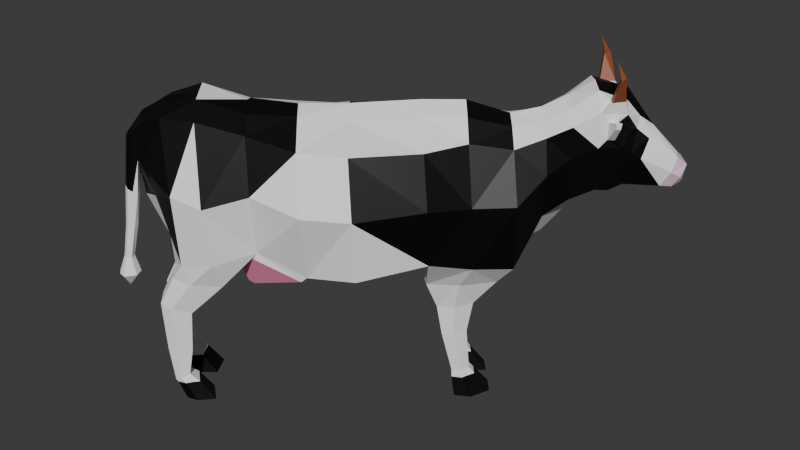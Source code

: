 # Source: vache.blend  (saved by Blender 4.2.66; exported with 4.5.12 LTS)
import bpy
from mathutils import Matrix  # noqa: F401  (used for matrix-valued properties, if any)

bpy.ops.wm.read_factory_settings(use_empty=True)
scene = bpy.context.scene
scene.name = 'Scene'

# ---- collections
col_collection = bpy.data.collections.new('Collection'); scene.collection.children.link(col_collection)
col_low_poly_cow = bpy.data.collections.new('Low poly COW'); col_collection.children.link(col_low_poly_cow)

# ---- materials (node trees are filled in below, after node groups)
mat_cow = bpy.data.materials.new('cow')
mat_cow_2 = bpy.data.materials.new('cow 2')
mat_cow_3 = bpy.data.materials.new('cow 3')
mat_horn = bpy.data.materials.new('horn')
mat_foot = bpy.data.materials.new('foot')
mat_breast = bpy.data.materials.new('breast')

# ---- material node trees
mat_cow.use_nodes = True; mat_cow.node_tree.nodes.clear()
_N = mat_cow.node_tree.nodes; _L = mat_cow.node_tree.links
n0 = _N.new('ShaderNodeBsdfPrincipled'); n0.name = 'Principled BSDF'; n0.location = (10, 300)
n0.distribution = 'GGX'
n0.subsurface_method = 'RANDOM_WALK_SKIN'
n0.inputs[2].default_value = 1.0
n0.inputs[3].default_value = 1.45
n0.inputs[27].default_value = (0.0, 0.0, 0.0, 1.0)
n0.inputs[28].default_value = 1.0
n1 = _N.new('ShaderNodeOutputMaterial'); n1.name = 'Material Output'; n1.location = (300, 300)
n2 = _N.new('ShaderNodeMapping'); n2.name = 'Mapping'; n2.location = (-1077, 320)
n2.width = 240
n3 = _N.new('ShaderNodeTexCoord'); n3.name = 'Texture Coordinate'; n3.location = (-1287, 303)
n4 = _N.new('ShaderNodeValToRGB'); n4.name = 'ColorRamp'; n4.location = (-343, 324)
while len(n4.color_ramp.elements) > 1: n4.color_ramp.elements.remove(n4.color_ramp.elements[-1])
n4.color_ramp.elements[0].position = 0.5818; n4.color_ramp.elements[0].color = (1.0, 1.0, 1.0, 1.0)
_e = n4.color_ramp.elements.new(0.7418); _e.color = (0.0, 0.0, 0.0, 1.0)
_L.new(n0.outputs[0], n1.inputs[0])
_L.new(n4.outputs[0], n0.inputs[0])
_L.new(n3.outputs[2], n2.inputs[0])
_L.new(n2.outputs[0], n4.inputs[0])
n1.is_active_output = True
mat_cow_2.use_nodes = True; mat_cow_2.node_tree.nodes.clear()
_N = mat_cow_2.node_tree.nodes; _L = mat_cow_2.node_tree.links
n0 = _N.new('ShaderNodeBsdfPrincipled'); n0.name = 'Principled BSDF'; n0.location = (10, 300)
n0.distribution = 'GGX'
n0.subsurface_method = 'RANDOM_WALK_SKIN'
n0.inputs[0].default_value = (0.0, 0.0, 0.0, 1.0)
n0.inputs[3].default_value = 1.45
n0.inputs[27].default_value = (0.0, 0.0, 0.0, 1.0)
n0.inputs[28].default_value = 1.0
n1 = _N.new('ShaderNodeOutputMaterial'); n1.name = 'Material Output'; n1.location = (300, 300)
_L.new(n0.outputs[0], n1.inputs[0])
n1.is_active_output = True
mat_cow_3.use_nodes = True; mat_cow_3.node_tree.nodes.clear()
_N = mat_cow_3.node_tree.nodes; _L = mat_cow_3.node_tree.links
n0 = _N.new('ShaderNodeBsdfPrincipled'); n0.name = 'Principled BSDF'; n0.location = (10, 300)
n0.distribution = 'GGX'
n0.subsurface_method = 'RANDOM_WALK_SKIN'
n0.inputs[0].default_value = (0.8, 0.5338, 0.7195, 1.0)
n0.inputs[3].default_value = 1.45
n0.inputs[27].default_value = (0.0, 0.0, 0.0, 1.0)
n0.inputs[28].default_value = 1.0
n1 = _N.new('ShaderNodeOutputMaterial'); n1.name = 'Material Output'; n1.location = (300, 300)
_L.new(n0.outputs[0], n1.inputs[0])
n1.is_active_output = True
mat_horn.use_nodes = True; mat_horn.node_tree.nodes.clear()
_N = mat_horn.node_tree.nodes; _L = mat_horn.node_tree.links
n0 = _N.new('ShaderNodeBsdfPrincipled'); n0.name = 'Principled BSDF'; n0.location = (10, 300)
n0.distribution = 'GGX'
n0.subsurface_method = 'RANDOM_WALK_SKIN'
n0.inputs[0].default_value = (0.305, 0.07828, 0.02676, 1.0)
n0.inputs[3].default_value = 1.45
n0.inputs[27].default_value = (0.0, 0.0, 0.0, 1.0)
n0.inputs[28].default_value = 1.0
n1 = _N.new('ShaderNodeOutputMaterial'); n1.name = 'Material Output'; n1.location = (300, 300)
_L.new(n0.outputs[0], n1.inputs[0])
n1.is_active_output = True
mat_foot.use_nodes = True; mat_foot.node_tree.nodes.clear()
_N = mat_foot.node_tree.nodes; _L = mat_foot.node_tree.links
n0 = _N.new('ShaderNodeBsdfPrincipled'); n0.name = 'Principled BSDF'; n0.location = (10, 300)
n0.distribution = 'GGX'
n0.subsurface_method = 'RANDOM_WALK_SKIN'
n0.inputs[0].default_value = (0.0, 0.0, 0.0, 1.0)
n0.inputs[3].default_value = 1.45
n0.inputs[27].default_value = (0.0, 0.0, 0.0, 1.0)
n0.inputs[28].default_value = 1.0
n1 = _N.new('ShaderNodeOutputMaterial'); n1.name = 'Material Output'; n1.location = (300, 300)
_L.new(n0.outputs[0], n1.inputs[0])
n1.is_active_output = True
mat_breast.use_nodes = True; mat_breast.node_tree.nodes.clear()
_N = mat_breast.node_tree.nodes; _L = mat_breast.node_tree.links
n0 = _N.new('ShaderNodeBsdfPrincipled'); n0.name = 'Principled BSDF'; n0.location = (10, 300)
n0.distribution = 'GGX'
n0.subsurface_method = 'RANDOM_WALK_SKIN'
n0.inputs[0].default_value = (1.0, 0.3114, 0.4991, 1.0)
n0.inputs[3].default_value = 1.45
n0.inputs[27].default_value = (0.0, 0.0, 0.0, 1.0)
n0.inputs[28].default_value = 1.0
n1 = _N.new('ShaderNodeOutputMaterial'); n1.name = 'Material Output'; n1.location = (300, 300)
_L.new(n0.outputs[0], n1.inputs[0])
n1.is_active_output = True

# ---- world
world_world = bpy.data.worlds.new('World'); scene.world = world_world
world_world.use_nodes = True; world_world.node_tree.nodes.clear()
_N = world_world.node_tree.nodes; _L = world_world.node_tree.links
n0 = _N.new('ShaderNodeOutputWorld'); n0.name = 'World Output'; n0.location = (300, 300)
n1 = _N.new('ShaderNodeBackground'); n1.name = 'Background'; n1.location = (10, 300)
n1.inputs[0].default_value = (0.05088, 0.05088, 0.05088, 1.0)
_L.new(n1.outputs[0], n0.inputs[0])
n0.is_active_output = True
world_world.color = (0.05088, 0.05088, 0.05088)
world_world.sun_shadow_jitter_overblur = 0.0

# ---- meshes
me_circle = bpy.data.meshes.new('Circle')
me_circle.from_pydata([(0.3017, 0.3005, 0.2778), (0.3113, 0.3007, 0.2914), (0.3002, 0.291, 0.2641), (0.2603, 0.2735, 0.304), (0.2733, 0.2731, 0.325), (0.251, 0.2584, 0.2716), (0.2285, 0.2592, 0.3311), (0.2323, 0.2588, 0.3508), (0.232, 0.2527, 0.2676), (0.2222, 0.2534, 0.3315), (0.221, 0.2543, 0.3525), (0.2208, 0.2434, 0.2686), (0.1604, 0.2233, 0.297), (0.1687, 0.2125, 0.3359), (0.1773, 0.2065, 0.237), (0.1201, 0.2182, 0.2706), (0.1389, 0.1933, 0.325), (0.139, 0.1765, 0.1537), (0.0845, 0.1849, 0.2689), (0.1011, 0.1615, 0.3329), (0.09534, 0.1597, 0.1583), (0.03236, 0.1693, 0.2761), (0.0516, 0.1432, 0.3301), (0.06814, 0.1323, 0.1598), (-0.03118, 0.1201, 0.2667), (-0.01974, 0.1026, 0.3333), (-0.0181, 0.1098, 0.1854), (-0.07166, 0.08298, 0.2717), (-0.05182, 0.05601, 0.3338), (-0.04626, 0.05843, 0.1809), (-0.09125, 0.02175, 0.2822), (-0.08077, 0.00588, 0.3457), (-0.1069, -0.02097, 0.1593), (-0.1342, -0.008209, 0.2703), (-0.1208, -0.02799, 0.3624), (-0.1365, -0.04074, 0.1655), (-0.1529, -0.0375, 0.2823), (-0.1413, -0.0634, 0.3618), (-0.146, -0.06149, 0.1692), (-0.1602, -0.078, 0.3082), (-0.1498, -0.09149, 0.351), (-0.1497, -0.07297, 0.2708), (-0.1523, -0.1092, 0.3145), (-0.1534, -0.1109, 0.3198), (-0.1479, -0.1072, 0.3017), (-0.1542, -0.1157, 0.2618), (-0.1557, -0.1172, 0.2627), (-0.1499, -0.1129, 0.2597), (-0.1583, -0.1209, 0.2171), (-0.1594, -0.122, 0.2171), (-0.1553, -0.1187, 0.2171), (-0.1644, -0.1251, 0.1766), (-0.1652, -0.1262, 0.1766), (-0.1616, -0.1236, 0.1766), (-0.1711, -0.1226, 0.1553), (-0.1736, -0.1265, 0.1553), (-0.1609, -0.1178, 0.1553), (-0.1617, -0.1335, 0.1371), (0.3206, 0.29, 0.2914), (0.2911, 0.264, 0.3344), (0.2667, 0.2426, 0.3791), (0.2389, 0.2182, 0.3876), (0.1959, 0.1805, 0.3569), (0.1701, 0.1578, 0.3498), (0.133, 0.1252, 0.3659), (0.09596, 0.0927, 0.3666), (0.03552, 0.03963, 0.3628), (-0.005672, 0.003451, 0.3633), (-0.04687, -0.03273, 0.3684), (-0.08625, -0.0673, 0.3787), (-0.1121, -0.08997, 0.3741), (-0.1341, -0.1094, 0.3578), (-0.1501, -0.1234, 0.3291), (-0.1556, -0.1282, 0.2668), (-0.1593, -0.1314, 0.2171), (-0.164, -0.1356, 0.1766), (-0.1697, -0.1406, 0.1553), (0.3096, 0.2803, 0.2641), (0.2657, 0.2417, 0.2716), (0.2521, 0.2298, 0.2676), (0.2411, 0.2202, 0.2572), (0.2019, 0.1857, 0.2038), (0.1736, 0.1609, 0.1819), (0.1001, 0.09635, 0.1651), (0.04004, 0.0436, 0.1566), (-0.00133, 0.007264, 0.1559), (-0.07482, -0.05726, 0.2087), (-0.1221, -0.09878, 0.203), (-0.1386, -0.1132, 0.2561), (-0.1409, -0.1153, 0.3017), (-0.1438, -0.1178, 0.2608), (-0.1486, -0.1221, 0.2171), (-0.1551, -0.1278, 0.1766), (-0.1509, -0.1241, 0.1553), (0.2818, 0.2693, 0.3307), (0.2543, 0.2534, 0.369), (0.2232, 0.2366, 0.3839), (0.1823, 0.1965, 0.3464), (0.1545, 0.1756, 0.3422), (0.117, 0.1434, 0.3542), (0.08088, 0.1099, 0.3549), (0.01924, 0.05817, 0.351), (-0.02136, 0.02132, 0.3571), (-0.06382, -0.01342, 0.3608), (-0.1035, -0.04764, 0.3787), (-0.1271, -0.07287, 0.3692), (-0.1391, -0.1038, 0.3536), (-0.1534, -0.1177, 0.3261), (-0.1574, -0.1211, 0.2645), (-0.1608, -0.1251, 0.2171), (-0.166, -0.1294, 0.1766), (-0.173, -0.1344, 0.1553), (0.1993, 0.2245, 0.2569), (0.1926, 0.2299, 0.3102), (0.1914, 0.2301, 0.3477), (0.2175, 0.1994, 0.3708), (0.2216, 0.203, 0.2341), (0.2028, 0.2166, 0.3621), (0.09108, 0.1818, 0.1902), (0.1368, 0.2027, 0.1819), (0.0438, 0.1605, 0.204), (0.1327, 0.1444, 0.124), (0.1534, 0.1587, 0.1503), (0.0862, 0.1089, 0.1554), (0.09873, 0.1174, 0.124), (0.09699, 0.1497, 0.124), (0.1213, 0.1571, 0.124), (0.08427, 0.1341, 0.124), (0.1271, 0.1406, 0.08607), (0.1031, 0.1222, 0.08607), (0.098, 0.1492, 0.08607), (0.1166, 0.1525, 0.08607), (0.08965, 0.1377, 0.08607), (0.1281, 0.1456, 0.03292), (0.1111, 0.1327, 0.03292), (0.1064, 0.153, 0.03292), (0.1199, 0.1548, 0.03292), (0.1006, 0.1447, 0.03292), (0.1529, 0.1566, -0.0005853), (0.1179, 0.1295, -0.0005853), (0.1115, 0.1677, -0.0005853), (0.1382, 0.1731, -0.0005853), (0.09918, 0.1511, -0.0005853), (0.1241, 0.1289, 0.1529), (0.1369, 0.1286, 0.1735), (0.1192, 0.1269, 0.124), (0.1184, 0.1276, 0.08607), (0.1231, 0.1352, 0.03292), (0.1354, 0.143, -0.0005853), (-0.07762, 0.01016, 0.2049), (-0.123, -0.01478, 0.1943), (-0.1425, -0.04603, 0.1907), (-0.1169, -0.07687, 0.1233), (-0.0878, -0.05622, 0.1609), (-0.1247, -0.08904, 0.1695), (-0.14, -0.09738, 0.1339), (-0.1324, -0.05071, 0.1213), (-0.1512, -0.06284, 0.129), (-0.1567, -0.07623, 0.1335), (-0.1226, -0.07484, 0.06909), (-0.1413, -0.09141, 0.06909), (-0.1331, -0.05604, 0.06909), (-0.148, -0.0661, 0.06909), (-0.153, -0.07643, 0.06909), (-0.1271, -0.07636, 0.03231), (-0.1387, -0.0867, 0.02489), (-0.1369, -0.06094, 0.03365), (-0.1465, -0.0668, 0.02835), (-0.1489, -0.07402, 0.02522), (-0.103, -0.06359, -0.0003016), (-0.126, -0.084, 0.0004301), (-0.1177, -0.03849, -0.0004338), (-0.1362, -0.05067, 8.926e-05), (-0.1419, -0.0638, 0.0003976), (0.2419, 0.2641, 0.3589), (0.2355, 0.2635, 0.321), (0.2126, 0.2492, 0.3636), (0.214, 0.2489, 0.3224), (0.2222, 0.2714, 0.356), (0.2198, 0.2717, 0.3493), (0.215, 0.2686, 0.3566), (0.2158, 0.268, 0.3495), (0.2419, 0.2588, 0.3752), (0.2359, 0.2641, 0.3752), (0.2267, 0.2506, 0.3752), (0.2215, 0.2568, 0.3752), (0.2299, 0.2642, 0.4056), (0.2249, 0.2693, 0.4054), (0.2229, 0.2628, 0.4031), (0.2182, 0.2683, 0.4031), (0.2183, 0.2612, 0.4234), (0.3085, 0.2957, 0.2684), (0.311, 0.2965, 0.2707), (0.3077, 0.293, 0.2664), (0.3186, 0.2882, 0.2713), (0.315, 0.2851, 0.267), (0.312, 0.2954, 0.2708), (0.3039, 0.2942, 0.2716), (0.3064, 0.2949, 0.2738), (0.303, 0.2915, 0.2695), (0.3153, 0.2853, 0.2744), (0.3117, 0.2821, 0.2701), (0.3074, 0.2939, 0.2739), (0.2415, 0.2556, 0.2696), (0.2479, 0.2685, 0.3125), (0.2623, 0.2635, 0.3368), (0.2789, 0.2533, 0.3567), (0.2589, 0.2358, 0.2696), (0.2688, 0.2607, 0.3498), (0.294, 0.2929, 0.2835), (0.3019, 0.2939, 0.2997), (0.2881, 0.283, 0.2659), (0.3134, 0.2836, 0.302), (0.2988, 0.2708, 0.2659), (0.1157, 0.1573, 0.02393), (0.09981, 0.1457, 0.02393), (0.1073, 0.156, 0.02393), (0.1034, 0.1508, 0.02393), (0.1062, 0.1383, 0.02393), (0.1196, 0.1327, 0.02393), (0.1123, 0.1313, 0.02393), (0.1256, 0.1374, 0.02393), (0.1347, 0.1483, 0.02393), (0.1287, 0.1436, 0.02393), (0.1248, 0.1595, 0.02393), (0.1296, 0.154, 0.02393), (-0.1296, -0.05237, 0.02393), (-0.1449, -0.06577, 0.02279), (-0.1366, -0.05699, 0.02393), (-0.1433, -0.06175, 0.02279), (-0.1179, -0.07149, 0.02364), (-0.1237, -0.06198, 0.02393), (-0.134, -0.08571, 0.02205), (-0.1266, -0.07965, 0.02364), (-0.1396, -0.08023, 0.02205), (-0.1474, -0.07192, 0.02212), (-0.06869, -0.02323, 0.153), (-0.06583, -0.01669, 0.1502), (-0.04429, -0.03046, 0.1418), (-0.0582, -0.04267, 0.1518), (-0.07949, 0.00748, 0.1959), (-0.006349, 0.002857, 0.151), (-0.04863, 0.051, 0.1735), (-0.07519, -0.05759, 0.2004), (0.3286, 0.2698, 0.2778), (0.33, 0.2793, 0.2914), (0.319, 0.2696, 0.2641), (0.2965, 0.2323, 0.304), (0.2978, 0.2452, 0.325), (0.2804, 0.2251, 0.2716), (0.2782, 0.2026, 0.3311), (0.2783, 0.2064, 0.3508), (0.2722, 0.2069, 0.2676), (0.2716, 0.1971, 0.3315), (0.2724, 0.1958, 0.3525), (0.2615, 0.197, 0.2686), (0.2338, 0.1397, 0.297), (0.2242, 0.1493, 0.3359), (0.2193, 0.1586, 0.237), (0.2235, 0.1004, 0.2706), (0.2013, 0.1222, 0.325), (0.1847, 0.1246, 0.1537), (0.1859, 0.06942, 0.2689), (0.1649, 0.08889, 0.3329), (0.1624, 0.08342, 0.1583), (0.1637, 0.01973, 0.2761), (0.1403, 0.04218, 0.3301), (0.1317, 0.05998, 0.1598), (0.1067, -0.03692, 0.2667), (0.09078, -0.02331, 0.3333), (0.09819, -0.02262, 0.1854), (0.06466, -0.07226, 0.2717), (0.04048, -0.04911, 0.3338), (0.0436, -0.0439, 0.1809), (0.001408, -0.08377, 0.2822), (-0.01297, -0.07133, 0.3457), (-0.04296, -0.09373, 0.1593), (-0.03385, -0.1225, 0.2703), (-0.05172, -0.1066, 0.3624), (-0.06641, -0.1206, 0.1655), (-0.06531, -0.1373, 0.2823), (-0.0895, -0.1224, 0.3618), (-0.08821, -0.1273, 0.1692), (-0.1064, -0.1392, 0.3082), (-0.1185, -0.1272, 0.351), (-0.1001, -0.1295, 0.2708), (-0.1364, -0.1274, 0.3145), (-0.1382, -0.1282, 0.3198), (-0.1338, -0.1233, 0.3017), (-0.143, -0.1285, 0.2618), (-0.1447, -0.1298, 0.2627), (-0.1397, -0.1245, 0.2597), (-0.1487, -0.1319, 0.2171), (-0.15, -0.1328, 0.2171), (-0.1462, -0.1292, 0.2171), (-0.1537, -0.1374, 0.1766), (-0.1549, -0.138, 0.1766), (-0.1518, -0.1347, 0.1766), (-0.152, -0.1443, 0.1553), (-0.1563, -0.1463, 0.1553), (-0.1459, -0.1348, 0.1553), (0.2951, 0.2541, 0.3307), (0.2757, 0.2289, 0.369), (0.2551, 0.2003, 0.3839), (0.2101, 0.1649, 0.3464), (0.1857, 0.14, 0.3422), (0.1489, 0.107, 0.3542), (0.111, 0.07553, 0.3549), (0.0518, 0.02109, 0.351), (0.01002, -0.01442, 0.3571), (-0.02992, -0.05203, 0.3608), (-0.06898, -0.08696, 0.3787), (-0.09704, -0.1071, 0.3692), (-0.1292, -0.115, 0.3536), (-0.1449, -0.1273, 0.3261), (-0.1488, -0.1309, 0.2645), (-0.1532, -0.1337, 0.2171), (-0.1581, -0.1383, 0.1766), (-0.164, -0.1446, 0.1553), (0.24, 0.1781, 0.2569), (0.2445, 0.1708, 0.3102), (0.2445, 0.1696, 0.3477), (0.2327, 0.1826, 0.3621), (0.1837, 0.07634, 0.1902), (0.2103, 0.119, 0.1819), (0.1564, 0.03222, 0.204), (0.152, 0.1224, 0.124), (0.1689, 0.1411, 0.1503), (0.1107, 0.08093, 0.1554), (0.1208, 0.09225, 0.124), (0.1526, 0.08634, 0.124), (0.1631, 0.1095, 0.124), (0.1355, 0.07576, 0.124), (0.1475, 0.1174, 0.08607), (0.1261, 0.09597, 0.08607), (0.1522, 0.08742, 0.08607), (0.1579, 0.1054, 0.08607), (0.1397, 0.08063, 0.08607), (0.1526, 0.1177, 0.03292), (0.1376, 0.1025, 0.03292), (0.1571, 0.09521, 0.03292), (0.1607, 0.1084, 0.03292), (0.1482, 0.09059, 0.03292), (0.1667, 0.1409, -0.0005853), (0.1353, 0.1097, -0.0005853), (0.1723, 0.09844, -0.0005853), (0.1811, 0.1242, -0.0005853), (0.1542, 0.08834, -0.0005853), (0.1355, 0.1159, 0.1529), (0.1329, 0.1113, 0.124), (0.1335, 0.1105, 0.08607), (0.1416, 0.1141, 0.03292), (0.151, 0.1253, -0.0005853), (-0.008317, -0.06876, 0.2049), (-0.03891, -0.1105, 0.1943), (-0.07242, -0.1258, 0.1907), (-0.09969, -0.09646, 0.1233), (-0.07546, -0.07028, 0.1609), (-0.1128, -0.1027, 0.1695), (-0.123, -0.1167, 0.1339), (-0.07576, -0.1153, 0.1213), (-0.09021, -0.1322, 0.129), (-0.1042, -0.136, 0.1335), (-0.09842, -0.1024, 0.06909), (-0.1173, -0.1188, 0.06909), (-0.08113, -0.1152, 0.06909), (-0.09304, -0.1287, 0.06909), (-0.1039, -0.1323, 0.06909), (-0.1005, -0.1066, 0.03231), (-0.1123, -0.1168, 0.02489), (-0.08649, -0.1183, 0.03365), (-0.09354, -0.1271, 0.02835), (-0.101, -0.1285, 0.02522), (-0.08474, -0.08444, -0.0003016), (-0.1079, -0.1046, 0.0004301), (-0.06174, -0.1022, -0.0004338), (-0.07622, -0.119, 8.926e-05), (-0.08997, -0.123, 0.0003976), (0.2848, 0.2153, 0.3589), (0.2833, 0.209, 0.321), (0.2662, 0.1881, 0.3636), (0.2661, 0.1895, 0.3224), (0.2895, 0.1948, 0.356), (0.2895, 0.1924, 0.3493), (0.2858, 0.1881, 0.3566), (0.2853, 0.1889, 0.3495), (0.2795, 0.216, 0.3752), (0.284, 0.2093, 0.3752), (0.2694, 0.202, 0.3752), (0.2749, 0.196, 0.3752), (0.2834, 0.2033, 0.4056), (0.2878, 0.1977, 0.4054), (0.281, 0.1966, 0.4031), (0.2858, 0.1912, 0.4031), (0.2788, 0.1922, 0.4234), (0.3247, 0.2772, 0.2684), (0.3258, 0.2796, 0.2707), (0.322, 0.2767, 0.2664), (0.3249, 0.2808, 0.2708), (0.3226, 0.2728, 0.2716), (0.3237, 0.2752, 0.2738), (0.3198, 0.2723, 0.2695), (0.3228, 0.2764, 0.2739), (0.2763, 0.216, 0.2696), (0.2899, 0.2206, 0.3125), (0.2868, 0.2356, 0.3368), (0.2849, 0.2424, 0.3498), (0.3201, 0.2632, 0.2835), (0.3221, 0.2709, 0.2997), (0.3095, 0.2587, 0.2659), (0.1626, 0.1039, 0.02393), (0.149, 0.08966, 0.02393), (0.1602, 0.09574, 0.02393), (0.1545, 0.09253, 0.02393), (0.1425, 0.09699, 0.02393), (0.1387, 0.1109, 0.02393), (0.1364, 0.1039, 0.02393), (0.1441, 0.1163, 0.02393), (0.1561, 0.1239, 0.02393), (0.1507, 0.1185, 0.02393), (0.1659, 0.1126, 0.02393), (0.1611, 0.1181, 0.02393), (-0.07704, -0.1122, 0.02393), (-0.09231, -0.1257, 0.02279), (-0.08253, -0.1186, 0.02393), (-0.08812, -0.1246, 0.02279), (-0.0945, -0.09817, 0.02364), (-0.0858, -0.1051, 0.02393), (-0.1107, -0.1123, 0.02205), (-0.1037, -0.1057, 0.02364), (-0.106, -0.1185, 0.02205), (-0.09873, -0.1274, 0.02212), (-0.04028, -0.05559, 0.153), (-0.03342, -0.0536, 0.1502), (-0.01122, -0.07027, 0.1959), (0.03593, -0.04529, 0.1735)], [], [(210, 3, 4), (211, 3, 209), (94, 59, 210, 4), (204, 8, 175), (208, 174, 95), (205, 175, 174), (10, 178, 180), (8, 177, 175), (174, 185, 183), (112, 12, 113), (114, 97, 117), (113, 13, 114), (12, 16, 13), (14, 15, 12), (13, 98, 97), (98, 19, 99), (16, 18, 19), (15, 118, 18), (18, 22, 19), (18, 120, 21), (19, 100, 99), (22, 101, 100), (21, 25, 22), (120, 24, 21), (25, 27, 28), (24, 29, 27), (101, 28, 102), (28, 30, 31), (27, 149, 30), (102, 31, 103), (149, 33, 30), (103, 34, 104), (31, 33, 34), (34, 36, 37), (33, 151, 36), (104, 37, 105), (36, 41, 39), (105, 40, 106), (37, 39, 40), (39, 43, 40), (39, 44, 42), (40, 107, 106), (44, 45, 42), (43, 108, 107), (42, 46, 43), (45, 50, 48), (108, 49, 109), (46, 48, 49), (49, 51, 52), (48, 53, 51), (109, 52, 110), (51, 56, 54), (110, 55, 111), (52, 54, 55), (55, 54, 57), (54, 56, 57), (111, 55, 57), (56, 93, 57), (53, 93, 56), (50, 92, 53), (47, 91, 50), (89, 47, 44), (88, 44, 41), (87, 41, 151), (243, 240, 236, 239), (26, 85, 29), (83, 26, 120), (14, 82, 119), (116, 14, 112), (79, 11, 8), (203, 79, 8), (211, 78, 5), (76, 111, 57), (75, 111, 76), (74, 110, 75), (73, 109, 74), (107, 73, 72), (106, 72, 71), (70, 106, 71), (69, 105, 70), (68, 104, 69), (67, 103, 68), (66, 102, 67), (100, 66, 65), (64, 100, 65), (63, 99, 64), (97, 63, 62), (117, 62, 115), (60, 96, 61), (206, 95, 60), (210, 59, 212), (96, 115, 61), (80, 112, 11), (177, 114, 176), (176, 117, 96), (11, 113, 177), (20, 127, 23), (17, 118, 119), (23, 118, 20), (17, 82, 122), (23, 83, 120), (122, 144, 143), (125, 132, 127), (143, 124, 145), (122, 126, 17), (20, 126, 125), (123, 127, 124), (131, 133, 136), (145, 129, 146), (126, 128, 131), (125, 131, 130), (124, 132, 129), (134, 218, 220), (131, 135, 130), (132, 134, 129), (130, 137, 132), (146, 134, 147), (148, 142, 140), (135, 217, 215, 137), (147, 219, 221), (133, 225, 224, 136), (136, 214, 216, 135), (133, 223, 222), (128, 147, 133), (145, 128, 121), (143, 121, 122), (143, 83, 123), (153, 156, 32), (32, 150, 149), (35, 151, 150), (32, 86, 153), (154, 151, 38), (153, 87, 154), (156, 159, 161), (154, 152, 153), (35, 156, 157), (154, 158, 155), (38, 157, 158), (163, 165, 160), (156, 162, 157), (158, 160, 155), (157, 163, 158), (152, 160, 159), (165, 234, 232), (163, 167, 168), (160, 164, 159), (159, 166, 161), (162, 166, 167), (169, 173, 172), (167, 227, 235, 168), (164, 233, 230), (166, 231, 226), (166, 228, 229, 167), (7, 175, 6), (10, 177, 176), (9, 175, 177), (10, 174, 7), (179, 180, 178), (10, 181, 9), (6, 181, 179), (7, 179, 178), (185, 188, 189), (95, 184, 96), (176, 184, 185), (174, 182, 95), (187, 189, 190), (183, 189, 187), (183, 186, 182), (182, 188, 184), (186, 187, 190), (188, 186, 190), (189, 188, 190), (2, 191, 193), (0, 192, 191), (1, 194, 196), (77, 193, 195), (1, 196, 192), (196, 200, 202), (193, 197, 199), (191, 198, 197), (193, 201, 195), (192, 202, 198), (199, 197, 202), (59, 208, 206), (5, 207, 203), (4, 204, 205), (94, 205, 208), (5, 204, 3), (1, 212, 58), (2, 213, 211), (210, 212, 1), (2, 209, 0), (1, 209, 210), (210, 209, 3), (211, 5, 3), (204, 203, 8), (208, 205, 174), (205, 204, 175), (10, 7, 178), (8, 11, 177), (174, 176, 185), (112, 14, 12), (114, 13, 97), (113, 12, 13), (12, 15, 16), (14, 119, 15), (13, 16, 98), (98, 16, 19), (16, 15, 18), (15, 119, 118), (18, 21, 22), (18, 118, 120), (19, 22, 100), (22, 25, 101), (21, 24, 25), (120, 26, 24), (25, 24, 27), (24, 26, 29), (101, 25, 28), (28, 27, 30), (27, 29, 149), (102, 28, 31), (149, 150, 33), (103, 31, 34), (31, 30, 33), (34, 33, 36), (33, 150, 151), (104, 34, 37), (36, 151, 41), (105, 37, 40), (37, 36, 39), (39, 42, 43), (39, 41, 44), (40, 43, 107), (44, 47, 45), (43, 46, 108), (42, 45, 46), (45, 47, 50), (108, 46, 49), (46, 45, 48), (49, 48, 51), (48, 50, 53), (109, 49, 52), (51, 53, 56), (110, 52, 55), (52, 51, 54), (53, 92, 93), (50, 91, 92), (47, 90, 91), (89, 90, 47), (88, 89, 44), (87, 88, 41), (242, 241, 238, 237), (26, 84, 85), (83, 84, 26), (14, 81, 82), (116, 81, 14), (79, 80, 11), (203, 207, 79), (211, 213, 78), (75, 110, 111), (74, 109, 110), (73, 108, 109), (107, 108, 73), (106, 107, 72), (70, 105, 106), (69, 104, 105), (68, 103, 104), (67, 102, 103), (66, 101, 102), (100, 101, 66), (64, 99, 100), (63, 98, 99), (97, 98, 63), (117, 97, 62), (60, 95, 96), (206, 208, 95), (96, 117, 115), (80, 116, 112), (177, 113, 114), (176, 114, 117), (11, 112, 113), (20, 125, 127), (17, 20, 118), (23, 120, 118), (17, 119, 82), (23, 123, 83), (122, 82, 144), (125, 130, 132), (143, 123, 124), (122, 121, 126), (20, 17, 126), (123, 23, 127), (131, 128, 133), (145, 124, 129), (126, 121, 128), (125, 126, 131), (124, 127, 132), (134, 137, 215, 218), (131, 136, 135), (132, 137, 134), (130, 135, 137), (146, 129, 134), (140, 141, 148), (141, 138, 148), (148, 139, 142), (135, 216, 217), (147, 134, 220, 219), (133, 222, 225), (136, 224, 214), (133, 147, 221, 223), (128, 146, 147), (145, 146, 128), (143, 145, 121), (143, 144, 83), (153, 152, 156), (32, 35, 150), (35, 38, 151), (32, 149, 86), (154, 87, 151), (153, 86, 87), (156, 152, 159), (154, 155, 152), (35, 32, 156), (154, 38, 158), (38, 35, 157), (163, 168, 165), (156, 161, 162), (158, 163, 160), (157, 162, 163), (152, 155, 160), (165, 168, 235, 234), (163, 162, 167), (160, 165, 164), (159, 164, 166), (162, 161, 166), (172, 171, 169), (169, 170, 173), (167, 229, 227), (164, 165, 232, 233), (166, 164, 230, 231), (166, 226, 228), (7, 174, 175), (10, 9, 177), (9, 6, 175), (10, 176, 174), (179, 181, 180), (10, 180, 181), (6, 9, 181), (7, 6, 179), (185, 184, 188), (95, 182, 184), (176, 96, 184), (174, 183, 182), (183, 185, 189), (183, 187, 186), (182, 186, 188), (2, 0, 191), (0, 1, 192), (1, 58, 194), (77, 2, 193), (196, 194, 200), (193, 191, 197), (191, 192, 198), (193, 199, 201), (192, 196, 202), (197, 198, 202), (202, 200, 201), (201, 199, 202), (59, 94, 208), (5, 78, 207), (4, 3, 204), (94, 4, 205), (5, 203, 204), (2, 77, 213), (2, 211, 209), (1, 0, 209), (216, 214, 140), (215, 217, 142), (217, 216, 140, 142), (219, 220, 139), (218, 215, 142), (220, 218, 142, 139), (223, 221, 148), (222, 223, 148, 138), (221, 219, 139, 148), (224, 225, 141), (225, 222, 138, 141), (214, 224, 141, 140), (228, 226, 171, 172), (227, 229, 172, 173), (229, 228, 172), (231, 230, 169), (226, 231, 169, 171), (233, 232, 170), (230, 233, 170, 169), (235, 227, 173), (232, 234, 173, 170), (234, 235, 173), (237, 239, 236), (237, 238, 239), (240, 242, 237, 236), (149, 29, 242, 240), (29, 85, 241, 242), (86, 149, 240, 243), (408, 248, 247), (409, 407, 247), (301, 248, 408, 59), (404, 379, 252), (406, 302, 378), (405, 378, 379), (254, 384, 382), (252, 379, 381), (378, 387, 389), (319, 320, 256), (321, 322, 304), (320, 321, 257), (256, 257, 260), (258, 256, 259), (257, 304, 305), (305, 306, 263), (260, 263, 262), (259, 262, 323), (262, 263, 266), (262, 265, 325), (263, 306, 307), (266, 307, 308), (265, 266, 269), (325, 265, 268), (269, 272, 271), (268, 271, 273), (308, 309, 272), (272, 275, 274), (271, 274, 353), (309, 310, 275), (353, 274, 277), (310, 311, 278), (275, 278, 277), (278, 281, 280), (277, 280, 355), (311, 312, 281), (280, 283, 285), (312, 313, 284), (281, 284, 283), (283, 284, 287), (283, 286, 288), (284, 313, 314), (288, 286, 289), (287, 314, 315), (286, 287, 290), (289, 292, 294), (315, 316, 293), (290, 293, 292), (293, 296, 295), (292, 295, 297), (316, 317, 296), (295, 298, 300), (317, 318, 299), (296, 299, 298), (299, 57, 298), (298, 57, 300), (318, 57, 299), (300, 57, 93), (297, 300, 93), (294, 297, 92), (291, 294, 91), (89, 288, 291), (88, 285, 288), (87, 355, 285), (243, 239, 432, 434), (270, 273, 85), (83, 325, 270), (258, 324, 82), (116, 319, 258), (79, 252, 255), (403, 252, 79), (409, 249, 78), (76, 57, 318), (75, 76, 318), (74, 75, 317), (73, 74, 316), (314, 72, 73), (313, 71, 72), (70, 71, 313), (69, 70, 312), (68, 69, 311), (67, 68, 310), (66, 67, 309), (307, 65, 66), (64, 65, 307), (63, 64, 306), (304, 62, 63), (322, 115, 62), (60, 61, 303), (206, 60, 302), (408, 212, 59), (303, 61, 115), (80, 255, 319), (381, 380, 321), (380, 303, 322), (255, 381, 320), (264, 267, 332), (261, 324, 323), (267, 264, 323), (261, 327, 82), (267, 325, 83), (327, 348, 144), (330, 332, 337), (348, 349, 329), (327, 261, 331), (264, 330, 331), (328, 329, 332), (336, 341, 338), (349, 350, 334), (331, 336, 333), (330, 335, 336), (329, 334, 337), (339, 416, 414), (336, 335, 340), (337, 334, 339), (335, 337, 342), (350, 351, 339), (352, 345, 347), (340, 342, 411, 413), (351, 417, 415), (338, 341, 420, 421), (341, 340, 412, 410), (338, 418, 419), (333, 338, 351), (349, 326, 333), (348, 327, 326), (348, 328, 83), (357, 276, 360), (276, 353, 354), (279, 354, 355), (276, 357, 86), (358, 282, 355), (357, 358, 87), (360, 365, 363), (358, 357, 356), (279, 361, 360), (358, 359, 362), (282, 362, 361), (367, 364, 369), (360, 361, 366), (362, 359, 364), (361, 362, 367), (356, 363, 364), (369, 428, 430), (367, 372, 371), (364, 363, 368), (363, 365, 370), (366, 371, 370), (373, 376, 377), (371, 372, 431, 423), (368, 426, 429), (370, 422, 427), (370, 371, 425, 424), (251, 250, 379), (254, 380, 381), (253, 381, 379), (254, 251, 378), (383, 382, 384), (254, 253, 385), (250, 383, 385), (251, 382, 383), (389, 393, 392), (302, 303, 388), (380, 389, 388), (378, 302, 386), (391, 394, 393), (387, 391, 393), (387, 386, 390), (386, 388, 392), (390, 394, 391), (392, 394, 390), (393, 394, 392), (246, 397, 395), (244, 395, 396), (245, 398, 194), (77, 195, 397), (245, 396, 398), (398, 402, 200), (397, 401, 399), (395, 399, 400), (397, 195, 201), (396, 400, 402), (401, 402, 399), (59, 206, 406), (249, 403, 207), (248, 405, 404), (301, 406, 405), (249, 247, 404), (245, 58, 212), (246, 409, 213), (408, 245, 212), (246, 244, 407), (245, 408, 407), (408, 247, 407), (409, 247, 249), (404, 252, 403), (406, 378, 405), (405, 379, 404), (254, 382, 251), (252, 381, 255), (378, 389, 380), (319, 256, 258), (321, 304, 257), (320, 257, 256), (256, 260, 259), (258, 259, 324), (257, 305, 260), (305, 263, 260), (260, 262, 259), (259, 323, 324), (262, 266, 265), (262, 325, 323), (263, 307, 266), (266, 308, 269), (265, 269, 268), (325, 268, 270), (269, 271, 268), (268, 273, 270), (308, 272, 269), (272, 274, 271), (271, 353, 273), (309, 275, 272), (353, 277, 354), (310, 278, 275), (275, 277, 274), (278, 280, 277), (277, 355, 354), (311, 281, 278), (280, 285, 355), (312, 284, 281), (281, 283, 280), (283, 287, 286), (283, 288, 285), (284, 314, 287), (288, 289, 291), (287, 315, 290), (286, 290, 289), (289, 294, 291), (315, 293, 290), (290, 292, 289), (293, 295, 292), (292, 297, 294), (316, 296, 293), (295, 300, 297), (317, 299, 296), (296, 298, 295), (297, 93, 92), (294, 92, 91), (291, 91, 90), (89, 291, 90), (88, 288, 89), (87, 285, 88), (435, 433, 238, 241), (270, 85, 84), (83, 270, 84), (258, 82, 81), (116, 258, 81), (79, 255, 80), (403, 79, 207), (409, 78, 213), (75, 318, 317), (74, 317, 316), (73, 316, 315), (314, 73, 315), (313, 72, 314), (70, 313, 312), (69, 312, 311), (68, 311, 310), (67, 310, 309), (66, 309, 308), (307, 66, 308), (64, 307, 306), (63, 306, 305), (304, 63, 305), (322, 62, 304), (60, 303, 302), (206, 302, 406), (303, 115, 322), (80, 319, 116), (381, 321, 320), (380, 322, 321), (255, 320, 319), (264, 332, 330), (261, 323, 264), (267, 323, 325), (261, 82, 324), (267, 83, 328), (327, 144, 82), (330, 337, 335), (348, 329, 328), (327, 331, 326), (264, 331, 261), (328, 332, 267), (336, 338, 333), (349, 334, 329), (331, 333, 326), (330, 336, 331), (329, 337, 332), (339, 414, 411, 342), (336, 340, 341), (337, 339, 342), (335, 342, 340), (350, 339, 334), (345, 352, 346), (346, 352, 343), (352, 347, 344), (340, 413, 412), (351, 415, 416, 339), (338, 421, 418), (341, 410, 420), (338, 419, 417, 351), (333, 351, 350), (349, 333, 350), (348, 326, 349), (348, 83, 144), (357, 360, 356), (276, 354, 279), (279, 355, 282), (276, 86, 353), (358, 355, 87), (357, 87, 86), (360, 363, 356), (358, 356, 359), (279, 360, 276), (358, 362, 282), (282, 361, 279), (367, 369, 372), (360, 366, 365), (362, 364, 367), (361, 367, 366), (356, 364, 359), (369, 430, 431, 372), (367, 371, 366), (364, 368, 369), (363, 370, 368), (366, 370, 365), (376, 373, 375), (373, 377, 374), (371, 423, 425), (368, 429, 428, 369), (370, 427, 426, 368), (370, 424, 422), (251, 379, 378), (254, 381, 253), (253, 379, 250), (254, 378, 380), (383, 384, 385), (254, 385, 384), (250, 385, 253), (251, 383, 250), (389, 392, 388), (302, 388, 386), (380, 388, 303), (378, 386, 387), (387, 393, 389), (387, 390, 391), (386, 392, 390), (246, 395, 244), (244, 396, 245), (245, 194, 58), (77, 397, 246), (398, 200, 194), (397, 399, 395), (395, 400, 396), (397, 201, 401), (396, 402, 398), (399, 402, 400), (402, 201, 200), (201, 402, 401), (59, 406, 301), (249, 207, 78), (248, 404, 247), (301, 405, 248), (249, 404, 403), (246, 213, 77), (246, 407, 409), (245, 407, 244), (412, 345, 410), (411, 347, 413), (413, 347, 345, 412), (415, 344, 416), (414, 347, 411), (416, 344, 347, 414), (419, 352, 417), (418, 343, 352, 419), (417, 352, 344, 415), (420, 346, 421), (421, 346, 343, 418), (410, 345, 346, 420), (424, 376, 375, 422), (423, 377, 376, 425), (425, 376, 424), (427, 373, 426), (422, 375, 373, 427), (429, 374, 428), (426, 373, 374, 429), (431, 377, 423), (428, 374, 377, 430), (430, 377, 431), (433, 432, 239), (433, 239, 238), (434, 432, 433, 435), (353, 434, 435, 273), (273, 435, 241, 85), (86, 243, 434, 353)])
me_circle.polygons.foreach_set('material_index', [0, 0, 0, 1, 0, 1, 0, 1, 0, 1, 0, 1, 0, 0, 0, 0, 1, 0, 1, 1, 1, 1, 1, 0, 0, 0, 0, 0, 0, 0, 1, 0, 1, 0, 1, 1, 0, 1, 0, 1, 1, 1, 0, 1, 0, 0, 0, 0, 0, 0, 0, 0, 0, 0, 0, 0, 0, 0, 0, 0, 0, 0, 1, 1, 5, 0, 0, 0, 0, 0, 0, 0, 0, 0, 0, 0, 1, 1, 1, 1, 0, 1, 0, 0, 0, 0, 0, 0, 1, 1, 0, 0, 0, 0, 0, 1, 1, 1, 1, 0, 0, 0, 0, 0, 0, 1, 0, 1, 0, 0, 1, 0, 0, 1, 0, 0, 0, 0, 0, 0, 0, 0, 0, 0, 0, 0, 0, 0, 1, 1, 0, 1, 0, 0, 0, 1, 0, 0, 0, 0, 0, 0, 0, 0, 0, 0, 0, 0, 0, 0, 0, 0, 0, 0, 0, 0, 0, 0, 0, 0, 0, 3, 0, 0, 0, 3, 3, 3, 3, 3, 3, 3, 2, 2, 2, 2, 2, 0, 0, 0, 2, 0, 0, 1, 0, 1, 1, 1, 2, 2, 2, 2, 2, 0, 0, 1, 1, 1, 0, 1, 0, 1, 0, 1, 0, 0, 0, 0, 0, 1, 1, 0, 1, 1, 1, 0, 0, 0, 0, 0, 0, 0, 1, 0, 1, 1, 1, 1, 1, 1, 0, 1, 1, 1, 0, 0, 0, 0, 0, 0, 0, 0, 0, 0, 0, 0, 0, 0, 0, 0, 0, 1, 5, 0, 0, 0, 0, 0, 0, 0, 0, 0, 0, 1, 1, 1, 1, 0, 0, 0, 0, 0, 0, 0, 0, 1, 1, 0, 0, 1, 0, 1, 1, 1, 1, 0, 0, 0, 0, 0, 0, 1, 0, 1, 0, 0, 1, 0, 0, 1, 0, 1, 0, 0, 0, 0, 0, 0, 0, 0, 0, 0, 0, 0, 0, 0, 1, 1, 0, 1, 0, 0, 0, 1, 0, 1, 0, 0, 0, 0, 0, 0, 0, 0, 0, 0, 0, 0, 0, 0, 0, 0, 0, 0, 0, 0, 0, 0, 0, 0, 3, 0, 0, 0, 3, 3, 3, 2, 2, 2, 2, 0, 0, 0, 2, 0, 0, 0, 0, 0, 0, 1, 1, 1, 2, 2, 2, 4, 4, 4, 0, 4, 4, 4, 4, 4, 4, 4, 4, 4, 4, 4, 4, 4, 4, 4, 4, 4, 4, 5, 5, 5, 0, 0, 0, 0, 0, 0, 1, 0, 1, 0, 1, 0, 1, 0, 1, 1, 1, 0, 1, 1, 1, 1, 1, 0, 0, 1, 1, 0, 0, 0, 1, 0, 1, 0, 1, 1, 1, 0, 1, 1, 1, 1, 1, 1, 1, 1, 1, 1, 0, 0, 0, 0, 0, 0, 0, 0, 0, 0, 0, 0, 0, 0, 0, 0, 0, 1, 0, 5, 0, 0, 0, 0, 0, 0, 0, 0, 0, 0, 0, 1, 1, 1, 1, 0, 1, 0, 0, 0, 1, 0, 0, 1, 1, 0, 0, 1, 0, 0, 1, 0, 0, 0, 0, 0, 0, 0, 0, 0, 0, 0, 0, 0, 0, 0, 0, 0, 0, 0, 0, 0, 0, 0, 0, 0, 0, 0, 0, 0, 0, 0, 0, 0, 0, 0, 0, 0, 0, 0, 0, 0, 0, 0, 0, 0, 0, 0, 0, 0, 0, 0, 0, 0, 0, 0, 0, 0, 1, 0, 1, 0, 0, 0, 0, 0, 3, 0, 0, 0, 3, 3, 3, 3, 3, 3, 3, 2, 2, 2, 2, 2, 0, 0, 0, 2, 0, 0, 1, 0, 1, 0, 1, 2, 2, 2, 2, 2, 0, 1, 1, 0, 1, 0, 1, 0, 1, 0, 1, 1, 1, 0, 1, 1, 1, 1, 1, 0, 0, 1, 0, 0, 0, 0, 0, 0, 1, 0, 1, 1, 0, 0, 1, 1, 1, 1, 1, 1, 1, 0, 1, 1, 0, 0, 0, 0, 0, 0, 0, 0, 0, 0, 0, 0, 0, 0, 0, 5, 0, 0, 0, 0, 0, 0, 0, 0, 0, 0, 1, 1, 1, 1, 1, 1, 0, 0, 0, 1, 0, 0, 1, 1, 0, 0, 1, 0, 1, 0, 0, 0, 0, 0, 0, 0, 0, 0, 0, 0, 0, 0, 0, 0, 0, 0, 0, 0, 0, 0, 0, 0, 0, 0, 0, 0, 0, 0, 0, 0, 0, 0, 0, 0, 0, 0, 0, 0, 0, 0, 0, 0, 0, 0, 0, 0, 0, 0, 0, 0, 0, 0, 0, 0, 0, 0, 0, 0, 0, 1, 0, 1, 0, 0, 0, 0, 0, 3, 0, 0, 0, 3, 3, 3, 2, 2, 2, 2, 0, 0, 0, 2, 0, 0, 0, 0, 0, 0, 1, 0, 1, 2, 2, 2, 4, 4, 4, 0, 4, 4, 4, 4, 4, 4, 4, 4, 4, 4, 4, 4, 4, 4, 4, 4, 4, 4, 5, 5, 5, 0, 0, 0])
_uv = me_circle.uv_layers.new(name='UVMap')
_uv.uv.foreach_set('vector', [0.5689, -0.009888, 0.5765, 0.04447, 0.5598, 0.02681, 0.5794, 0.02062, 0.5765, 0.04447, 0.579, 0.002785, 0.5482, 0.02021, 0.5352, 0.01437, 0.5689, -0.009888, 0.5598, 0.02681, 0.5774, 0.05793, 0.5885, 0.09712, 0.5783, 0.07138, 0.5423, 0.03415, 0.5614, 0.05474, 0.5387, 0.04857, 0.5541, 0.04162, 0.5783, 0.07138, 0.5614, 0.05474, 0.5687, 0.08391, 0.5834, 0.06864, 0.5855, 0.07753, 0.5885, 0.09712, 0.5786, 0.1028, 0.5783, 0.07138, 0.5614, 0.05474, 0.5629, 0.07557, 0.56, 0.05624, 0.5873, 0.153, 0.5997, 0.1804, 0.579, 0.1411, 0.5672, 0.1322, 0.5411, 0.1672, 0.5411, 0.1279, 0.579, 0.1411, 0.57, 0.1705, 0.5672, 0.1322, 0.5997, 0.1804, 0.5757, 0.2167, 0.57, 0.1705, 0.7748, 0.5993, 0.8151, 0.5577, 0.7876, 0.6169, 0.57, 0.1705, 0.5414, 0.211, 0.5411, 0.1672, 0.5414, 0.211, 0.5683, 0.2752, 0.5319, 0.2684, 0.5757, 0.2167, 0.6248, 0.2899, 0.5683, 0.2752, 0.632, 0.2297, 0.6442, 0.3068, 0.6248, 0.2899, 0.6248, 0.2899, 0.586, 0.3373, 0.5683, 0.2752, 0.6248, 0.2899, 0.6516, 0.3647, 0.6436, 0.3498, 0.5683, 0.2752, 0.5241, 0.3286, 0.5319, 0.2684, 0.586, 0.3373, 0.5179, 0.4284, 0.5241, 0.3286, 0.6436, 0.3498, 0.595, 0.436, 0.586, 0.3373, 0.6516, 0.3647, 0.6431, 0.4509, 0.6436, 0.3498, 0.595, 0.436, 0.6333, 0.5169, 0.5715, 0.5024, 0.8736, 0.8361, 0.811, 0.7375, 0.8908, 0.845, 0.5179, 0.4284, 0.5715, 0.5024, 0.5081, 0.494, 0.5715, 0.5024, 0.5832, 0.5801, 0.5385, 0.5656, 0.8908, 0.845, 0.8608, 0.7433, 0.938, 0.8204, 0.5081, 0.494, 0.5385, 0.5656, 0.5024, 0.5604, 0.5887, 0.5965, 0.5879, 0.6474, 0.5832, 0.5801, 0.5024, 0.5604, 0.5275, 0.6255, 0.4905, 0.6199, 0.5385, 0.5656, 0.5879, 0.6474, 0.5275, 0.6255, 0.5275, 0.6255, 0.5682, 0.6847, 0.5073, 0.6726, 0.6481, 0.2988, 0.6816, 0.2197, 0.657, 0.319, 0.4905, 0.6199, 0.5073, 0.6726, 0.4854, 0.6644, 0.657, 0.319, 0.6898, 0.3134, 0.6821, 0.356, 0.4854, 0.6644, 0.4893, 0.7053, 0.4689, 0.7039, 0.5073, 0.6726, 0.5246, 0.7161, 0.4893, 0.7053, 0.6821, 0.356, 0.713, 0.375, 0.6963, 0.405, 0.6821, 0.356, 0.716, 0.3541, 0.713, 0.3687, 0.4893, 0.7053, 0.4746, 0.7356, 0.4689, 0.7039, 0.4061, 0.7416, 0.3954, 0.7774, 0.4001, 0.7413, 0.713, 0.375, 0.7243, 0.3168, 0.718, 0.3832, 0.713, 0.3687, 0.7226, 0.3138, 0.713, 0.375, 0.3954, 0.7774, 0.3961, 0.8072, 0.3918, 0.8124, 0.7243, 0.3168, 0.7287, 0.2651, 0.7302, 0.2658, 0.3924, 0.7794, 0.3918, 0.8124, 0.3896, 0.8142, 0.3896, 0.8142, 0.3892, 0.8484, 0.387, 0.8497, 0.3918, 0.8124, 0.3922, 0.8434, 0.3892, 0.8484, 0.7302, 0.2658, 0.7321, 0.2219, 0.7342, 0.2226, 0.3892, 0.8484, 0.4061, 0.8558, 0.3962, 0.8735, 0.7342, 0.2226, 0.7284, 0.1992, 0.7354, 0.2008, 0.387, 0.8497, 0.3962, 0.8735, 0.3887, 0.8777, 0.7284, 0.1992, 0.727, 0.1982, 0.745, 0.1799, 0.8782, 0.8607, 0.8659, 0.8576, 0.8843, 0.8499, 0.7354, 0.2008, 0.7284, 0.1992, 0.745, 0.1799, 0.8659, 0.8576, 0.8625, 0.8448, 0.8843, 0.8499, 0.3922, 0.8434, 0.3953, 0.838, 0.4061, 0.8558, 0.6265, 0.7777, 0.6358, 0.8024, 0.6283, 0.8112, 0.6233, 0.7439, 0.6328, 0.7684, 0.6265, 0.7777, 0.6335, 0.7068, 0.6233, 0.7439, 0.6196, 0.7158, 0.7328, 0.3047, 0.716, 0.3541, 0.6898, 0.3134, 0.7389, 0.2425, 0.6898, 0.3134, 0.6816, 0.2197, 0.9024, 0.6835, 0.8517, 0.7363, 0.8264, 0.6711, 0.8417, 0.6456, 0.5906, 0.8685, 0.5055, 0.8047, 0.5675, 0.8115, 0.513, 0.9439, 0.5906, 0.8685, 0.5886, 0.9546, 0.7748, 0.5993, 0.7395, 0.5405, 0.8125, 0.529, 0.7433, 0.6449, 0.7748, 0.5993, 0.7762, 0.6445, 0.7457, 0.7115, 0.7814, 0.6865, 0.7857, 0.7052, 0.7824, 0.7186, 0.7457, 0.7115, 0.7857, 0.7052, 0.7863, 0.7881, 0.75, 0.7366, 0.7791, 0.732, 0.7429, 0.2018, 0.7354, 0.2008, 0.745, 0.1799, 0.7407, 0.2237, 0.7354, 0.2008, 0.7429, 0.2018, 0.7365, 0.267, 0.7342, 0.2226, 0.7407, 0.2237, 0.7313, 0.3205, 0.7302, 0.2658, 0.7365, 0.267, 0.718, 0.3832, 0.7313, 0.3205, 0.7247, 0.3874, 0.4689, 0.7039, 0.4657, 0.736, 0.4584, 0.7024, 0.4564, 0.662, 0.4689, 0.7039, 0.4584, 0.7024, 0.459, 0.6186, 0.4854, 0.6644, 0.4564, 0.662, 0.4689, 0.5571, 0.4905, 0.6199, 0.459, 0.6186, 0.4774, 0.4912, 0.5024, 0.5604, 0.4689, 0.5571, 0.4842, 0.4241, 0.5081, 0.494, 0.4774, 0.4912, 0.5241, 0.3286, 0.4842, 0.4241, 0.4927, 0.3244, 0.4989, 0.2642, 0.5241, 0.3286, 0.4927, 0.3244, 0.5104, 0.2078, 0.5319, 0.2684, 0.4989, 0.2642, 0.5411, 0.1672, 0.5104, 0.2078, 0.5121, 0.1638, 0.5411, 0.1279, 0.5121, 0.1638, 0.5109, 0.1249, 0.516, 0.04239, 0.5389, 0.08727, 0.5086, 0.08553, 0.5256, 0.02838, 0.5387, 0.04857, 0.516, 0.04239, 0.5689, -0.009888, 0.5352, 0.01437, 0.55, -0.01346, 0.5389, 0.08727, 0.5109, 0.1249, 0.5086, 0.08553, 0.7444, 0.6882, 0.7762, 0.6445, 0.7814, 0.6865, 0.5786, 0.1028, 0.5672, 0.1322, 0.5657, 0.093, 0.5657, 0.093, 0.5411, 0.1279, 0.5389, 0.08727, 0.5868, 0.1148, 0.579, 0.1411, 0.5786, 0.1028, 0.9584, 0.0728, 0.9523, 0.1068, 0.9539, 0.06519, 0.7884, 0.5015, 0.8144, 0.4668, 0.8125, 0.529, 0.7794, 0.3941, 0.8144, 0.4668, 0.795, 0.443, 0.7884, 0.5015, 0.7395, 0.5405, 0.7592, 0.5036, 0.9539, 0.06519, 0.9019, 0.07035, 0.9835, 0.01087, 0.8928, 0.5911, 0.8637, 0.6185, 0.851, 0.6005, 0.6672, 0.8129, 0.6308, 0.8254, 0.6321, 0.807, 0.851, 0.6005, 0.8194, 0.5771, 0.8411, 0.5726, 0.7592, 0.5036, 0.7855, 0.456, 0.7884, 0.5015, 0.795, 0.443, 0.7855, 0.456, 0.7922, 0.4237, 0.9235, 0.07596, 0.9523, 0.1068, 0.929, 0.1117, 0.7944, 0.4318, 0.7947, 0.418, 0.8108, 0.4154, 0.8411, 0.5726, 0.8195, 0.538, 0.8346, 0.5347, 0.7855, 0.456, 0.7736, 0.4353, 0.7944, 0.4318, 0.6672, 0.8129, 0.6828, 0.8142, 0.6554, 0.8308, 0.929, 0.1117, 0.96, 0.1476, 0.9383, 0.1522, 0.9532, 0.2092, 0.963, 0.2169, 0.9532, 0.219, 0.6828, 0.8142, 0.6532, 0.854, 0.6554, 0.8308, 0.96, 0.1476, 0.9532, 0.2092, 0.9383, 0.1522, 0.6554, 0.8308, 0.6358, 0.8498, 0.6308, 0.8254, 0.8346, 0.5347, 0.8237, 0.4828, 0.8343, 0.4802, 0.7686, 0.8355, 0.7405, 0.8569, 0.735, 0.8368, 0.6532, 0.854, 0.6438, 0.8593, 0.6331, 0.8567, 0.6358, 0.8498, 0.8343, 0.4802, 0.8285, 0.4719, 0.8361, 0.4706, 0.6714, 0.8201, 0.6807, 0.8339, 0.6813, 0.8464, 0.6724, 0.8411, 0.6724, 0.8411, 0.6673, 0.8539, 0.6551, 0.8616, 0.6532, 0.854, 0.8452, 0.4789, 0.8427, 0.4698, 0.8504, 0.4684, 0.85, 0.5326, 0.8343, 0.4802, 0.8452, 0.4789, 0.8411, 0.5726, 0.85, 0.5326, 0.8632, 0.5694, 0.851, 0.6005, 0.8632, 0.5694, 0.8928, 0.5911, 0.7927, 0.8548, 0.7725, 0.8209, 0.7927, 0.813, 0.8261, 0.3553, 0.8691, 0.2938, 0.8787, 0.3562, 0.8787, 0.3562, 0.8856, 0.3568, 0.8856, 0.4267, 0.6844, 0.1906, 0.6816, 0.2197, 0.6701, 0.2161, 0.8787, 0.3562, 0.8043, 0.3883, 0.8261, 0.3553, 0.7325, 0.2041, 0.6816, 0.2197, 0.694, 0.1995, 0.9909, 0.5662, 0.9323, 0.6001, 0.9407, 0.5688, 0.8691, 0.2938, 0.8496, 0.2679, 0.8776, 0.2684, 0.9407, 0.5688, 0.9602, 0.5253, 0.9909, 0.5662, 0.2043, 0.8253, 0.1951, 0.8032, 0.1882, 0.7651, 0.7325, 0.2041, 0.702, 0.164, 0.7318, 0.1677, 0.218, 0.7841, 0.1882, 0.7651, 0.1992, 0.7397, 0.7118, 0.09328, 0.7357, 0.04599, 0.7329, 0.09555, 0.1951, 0.8032, 0.1603, 0.7476, 0.1882, 0.7651, 0.702, 0.164, 0.7329, 0.09555, 0.7318, 0.1677, 0.6956, 0.156, 0.7118, 0.09328, 0.702, 0.164, 0.9602, 0.5253, 0.9389, 0.4691, 0.9638, 0.4721, 0.7357, 0.04599, 0.73, 0.04164, 0.7386, 0.04238, 0.7118, 0.09328, 0.7131, 0.04627, 0.7176, 0.04446, 0.9389, 0.4691, 0.9639, 0.4355, 0.9638, 0.4721, 0.8496, 0.2679, 0.8838, 0.2468, 0.8776, 0.2684, 0.1603, 0.7476, 0.1481, 0.7587, 0.1386, 0.7372, 0.3416, 0.8304, 0.3203, 0.8604, 0.3125, 0.8481, 0.7131, 0.04627, 0.714, 0.03988, 0.7173, 0.04055, 0.7176, 0.04446, 0.9639, 0.4355, 0.9631, 0.4264, 0.975, 0.4279, 0.1481, 0.7587, 0.1618, 0.77, 0.1422, 0.7775, 0.1481, 0.7587, 0.1379, 0.7623, 0.1337, 0.7471, 0.1386, 0.7372, 0.5657, 0.07017, 0.5783, 0.07138, 0.5755, 0.07865, 0.5687, 0.08391, 0.5786, 0.1028, 0.5657, 0.093, 0.5741, 0.0891, 0.5783, 0.07138, 0.5786, 0.1028, 0.5687, 0.08391, 0.5614, 0.05474, 0.5657, 0.07017, 0.5876, 0.07249, 0.5855, 0.07753, 0.5834, 0.06864, 0.4004, 0.8758, 0.3861, 0.8729, 0.4004, 0.8546, 0.6387, 0.8673, 0.6241, 0.8716, 0.62, 0.8642, 0.6451, 0.8513, 0.62, 0.8642, 0.6228, 0.8572, 0.8538, 0.8342, 0.8577, 0.8611, 0.8506, 0.8631, 0.5387, 0.04857, 0.5532, 0.07538, 0.5389, 0.08727, 0.5657, 0.093, 0.5532, 0.07538, 0.5629, 0.07557, 0.5614, 0.05474, 0.5506, 0.05452, 0.5387, 0.04857, 0.1561, 0.8622, 0.1658, 0.8567, 0.1658, 0.8742, 0.1395, 0.8588, 0.1295, 0.8743, 0.1289, 0.8552, 0.1395, 0.8588, 0.1438, 0.8443, 0.155, 0.8455, 0.6244, 0.8516, 0.6369, 0.8208, 0.642, 0.8513, 0.1549, 0.8729, 0.1561, 0.8622, 0.1658, 0.8742, 0.6369, 0.8208, 0.6305, 0.8186, 0.642, 0.7996, 0.8506, 0.8631, 0.8577, 0.8611, 0.8616, 0.8817, 0.7886, 0.8064, 0.7877, 0.8207, 0.7856, 0.817, 0.7949, 0.8203, 0.7863, 0.825, 0.7877, 0.8207, 0.785, 0.8367, 0.7715, 0.8279, 0.7843, 0.8254, 0.77, 0.8094, 0.7856, 0.817, 0.7713, 0.8199, 0.785, 0.8367, 0.7843, 0.8254, 0.7863, 0.825, 0.8818, 0.3568, 0.8876, 0.3453, 0.8863, 0.3593, 0.8232, 0.4192, 0.8175, 0.4215, 0.8175, 0.4181, 0.8231, 0.4226, 0.8175, 0.4248, 0.8175, 0.4215, 0.7755, 0.8579, 0.7795, 0.872, 0.775, 0.8707, 0.8816, 0.3586, 0.8863, 0.3593, 0.8861, 0.3611, 0.888, 0.3258, 0.8849, 0.3269, 0.8817, 0.3238, 0.5352, 0.01437, 0.5423, 0.03415, 0.5256, 0.02838, 0.7791, 0.732, 0.7479, 0.724, 0.7824, 0.7186, 0.5598, 0.02681, 0.5774, 0.05793, 0.5541, 0.04162, 0.5482, 0.02021, 0.5541, 0.04162, 0.5423, 0.03415, 0.5793, 0.07349, 0.5774, 0.05793, 0.5765, 0.04447, 0.5719, -0.02182, 0.55, -0.01346, 0.5548, -0.02251, 0.7886, 0.8064, 0.7651, 0.7915, 0.7863, 0.7881, 0.5689, -0.009888, 0.55, -0.01346, 0.5719, -0.02182, 0.1685, 0.8512, 0.1685, 0.8908, 0.1635, 0.8772, 0.5719, -0.02182, 0.579, 0.002785, 0.5689, -0.009888, 0.5689, -0.009888, 0.579, 0.002785, 0.5765, 0.04447, 0.5794, 0.02062, 0.5793, 0.07349, 0.5765, 0.04447, 0.7808, 0.7523, 0.7824, 0.7186, 0.7857, 0.7052, 0.5423, 0.03415, 0.5541, 0.04162, 0.5614, 0.05474, 0.5541, 0.04162, 0.5774, 0.05793, 0.5783, 0.07138, 0.5687, 0.08391, 0.5657, 0.07017, 0.5834, 0.06864, 0.5885, 0.09712, 0.5868, 0.1148, 0.5786, 0.1028, 0.5614, 0.05474, 0.5657, 0.093, 0.5629, 0.07557, 0.7762, 0.6445, 0.7748, 0.5993, 0.7876, 0.6169, 0.5672, 0.1322, 0.57, 0.1705, 0.5411, 0.1672, 0.579, 0.1411, 0.5997, 0.1804, 0.57, 0.1705, 0.5997, 0.1804, 0.632, 0.2297, 0.5757, 0.2167, 0.7748, 0.5993, 0.8125, 0.529, 0.8151, 0.5577, 0.57, 0.1705, 0.5757, 0.2167, 0.5414, 0.211, 0.5414, 0.211, 0.5757, 0.2167, 0.5683, 0.2752, 0.5757, 0.2167, 0.632, 0.2297, 0.6248, 0.2899, 0.8151, 0.5577, 0.8125, 0.529, 0.8144, 0.4668, 0.6248, 0.2899, 0.6436, 0.3498, 0.586, 0.3373, 0.6248, 0.2899, 0.6442, 0.3068, 0.6516, 0.3647, 0.5683, 0.2752, 0.586, 0.3373, 0.5241, 0.3286, 0.586, 0.3373, 0.595, 0.436, 0.5179, 0.4284, 0.6436, 0.3498, 0.6431, 0.4509, 0.595, 0.436, 0.6516, 0.3647, 0.6516, 0.4679, 0.6431, 0.4509, 0.595, 0.436, 0.6431, 0.4509, 0.6333, 0.5169, 0.8736, 0.8361, 0.7908, 0.7576, 0.811, 0.7375, 0.5179, 0.4284, 0.595, 0.436, 0.5715, 0.5024, 0.5715, 0.5024, 0.6333, 0.5169, 0.5832, 0.5801, 0.8908, 0.845, 0.811, 0.7375, 0.8608, 0.7433, 0.5081, 0.494, 0.5715, 0.5024, 0.5385, 0.5656, 0.5887, 0.5965, 0.5996, 0.6619, 0.5879, 0.6474, 0.5024, 0.5604, 0.5385, 0.5656, 0.5275, 0.6255, 0.5385, 0.5656, 0.5832, 0.5801, 0.5879, 0.6474, 0.5275, 0.6255, 0.5879, 0.6474, 0.5682, 0.6847, 0.6481, 0.2988, 0.6701, 0.2161, 0.6816, 0.2197, 0.4905, 0.6199, 0.5275, 0.6255, 0.5073, 0.6726, 0.657, 0.319, 0.6816, 0.2197, 0.6898, 0.3134, 0.4854, 0.6644, 0.5073, 0.6726, 0.4893, 0.7053, 0.5073, 0.6726, 0.5682, 0.6847, 0.5246, 0.7161, 0.6821, 0.356, 0.713, 0.3687, 0.713, 0.375, 0.6821, 0.356, 0.6898, 0.3134, 0.716, 0.3541, 0.6963, 0.405, 0.713, 0.375, 0.718, 0.3832, 0.4061, 0.7416, 0.4013, 0.7711, 0.3954, 0.7774, 0.713, 0.375, 0.7226, 0.3138, 0.7243, 0.3168, 0.4001, 0.7413, 0.3954, 0.7774, 0.3924, 0.7794, 0.3954, 0.7774, 0.4013, 0.7711, 0.3961, 0.8072, 0.7243, 0.3168, 0.7226, 0.3138, 0.7287, 0.2651, 0.3924, 0.7794, 0.3954, 0.7774, 0.3918, 0.8124, 0.3896, 0.8142, 0.3918, 0.8124, 0.3892, 0.8484, 0.3918, 0.8124, 0.3961, 0.8072, 0.3922, 0.8434, 0.3837, 0.8165, 0.3896, 0.8142, 0.387, 0.8497, 0.3892, 0.8484, 0.3922, 0.8434, 0.4061, 0.8558, 0.381, 0.8509, 0.387, 0.8497, 0.3887, 0.8777, 0.387, 0.8497, 0.3892, 0.8484, 0.3962, 0.8735, 0.3922, 0.8434, 0.3851, 0.8318, 0.3953, 0.838, 0.6265, 0.7777, 0.6328, 0.7684, 0.6358, 0.8024, 0.6233, 0.7439, 0.6321, 0.7352, 0.6328, 0.7684, 0.6335, 0.7068, 0.6321, 0.7352, 0.6233, 0.7439, 0.7328, 0.3047, 0.7279, 0.3552, 0.716, 0.3541, 0.7389, 0.2425, 0.7328, 0.3047, 0.6898, 0.3134, 0.565, 0.8027, 0.5064, 0.7965, 0.5052, 0.7429, 0.5272, 0.738, 0.5906, 0.8685, 0.5094, 0.8606, 0.5055, 0.8047, 0.513, 0.9439, 0.5094, 0.8606, 0.5906, 0.8685, 0.7748, 0.5993, 0.7444, 0.5984, 0.7395, 0.5405, 0.7433, 0.6449, 0.7444, 0.5984, 0.7748, 0.5993, 0.7457, 0.7115, 0.7444, 0.6882, 0.7814, 0.6865, 0.7824, 0.7186, 0.7479, 0.724, 0.7457, 0.7115, 0.7863, 0.7881, 0.7651, 0.7915, 0.75, 0.7366, 0.7407, 0.2237, 0.7342, 0.2226, 0.7354, 0.2008, 0.7365, 0.267, 0.7302, 0.2658, 0.7342, 0.2226, 0.7313, 0.3205, 0.7243, 0.3168, 0.7302, 0.2658, 0.718, 0.3832, 0.7243, 0.3168, 0.7313, 0.3205, 0.4689, 0.7039, 0.4746, 0.7356, 0.4657, 0.736, 0.4564, 0.662, 0.4854, 0.6644, 0.4689, 0.7039, 0.459, 0.6186, 0.4905, 0.6199, 0.4854, 0.6644, 0.4689, 0.5571, 0.5024, 0.5604, 0.4905, 0.6199, 0.4774, 0.4912, 0.5081, 0.494, 0.5024, 0.5604, 0.4842, 0.4241, 0.5179, 0.4284, 0.5081, 0.494, 0.5241, 0.3286, 0.5179, 0.4284, 0.4842, 0.4241, 0.4989, 0.2642, 0.5319, 0.2684, 0.5241, 0.3286, 0.5104, 0.2078, 0.5414, 0.211, 0.5319, 0.2684, 0.5411, 0.1672, 0.5414, 0.211, 0.5104, 0.2078, 0.5411, 0.1279, 0.5411, 0.1672, 0.5121, 0.1638, 0.516, 0.04239, 0.5387, 0.04857, 0.5389, 0.08727, 0.5256, 0.02838, 0.5423, 0.03415, 0.5387, 0.04857, 0.5389, 0.08727, 0.5411, 0.1279, 0.5109, 0.1249, 0.7444, 0.6882, 0.7433, 0.6449, 0.7762, 0.6445, 0.5786, 0.1028, 0.579, 0.1411, 0.5672, 0.1322, 0.5657, 0.093, 0.5672, 0.1322, 0.5411, 0.1279, 0.5868, 0.1148, 0.5873, 0.153, 0.579, 0.1411, 0.9584, 0.0728, 0.9566, 0.1095, 0.9523, 0.1068, 0.7884, 0.5015, 0.795, 0.443, 0.8144, 0.4668, 0.7794, 0.3941, 0.8151, 0.405, 0.8144, 0.4668, 0.7884, 0.5015, 0.8125, 0.529, 0.7395, 0.5405, 0.9539, 0.06519, 0.9235, 0.07596, 0.9019, 0.07035, 0.8928, 0.5911, 0.9145, 0.6185, 0.8637, 0.6185, 0.6672, 0.8129, 0.6554, 0.8308, 0.6308, 0.8254, 0.851, 0.6005, 0.8096, 0.6115, 0.8194, 0.5771, 0.7592, 0.5036, 0.7632, 0.4597, 0.7855, 0.456, 0.795, 0.443, 0.7884, 0.5015, 0.7855, 0.456, 0.9235, 0.07596, 0.9539, 0.06519, 0.9523, 0.1068, 0.7944, 0.4318, 0.7736, 0.4353, 0.7947, 0.418, 0.8411, 0.5726, 0.8194, 0.5771, 0.8195, 0.538, 0.7855, 0.456, 0.7632, 0.4597, 0.7736, 0.4353, 0.6672, 0.8129, 0.7069, 0.7951, 0.6828, 0.8142, 0.929, 0.1117, 0.9523, 0.1068, 0.96, 0.1476, 0.9532, 0.2092, 0.97, 0.2057, 0.9733, 0.2148, 0.963, 0.2169, 0.6828, 0.8142, 0.6724, 0.8411, 0.6532, 0.854, 0.96, 0.1476, 0.97, 0.2057, 0.9532, 0.2092, 0.8849, 0.3394, 0.8849, 0.4456, 0.88, 0.4427, 0.8346, 0.5347, 0.8195, 0.538, 0.8237, 0.4828, 0.735, 0.8368, 0.7469, 0.8136, 0.7686, 0.8355, 0.7469, 0.8136, 0.7686, 0.8137, 0.7686, 0.8355, 0.7686, 0.8355, 0.7686, 0.8573, 0.7405, 0.8569, 0.6532, 0.854, 0.6551, 0.8616, 0.6438, 0.8593, 0.8343, 0.4802, 0.8237, 0.4828, 0.8221, 0.4735, 0.8285, 0.4719, 0.6714, 0.8201, 0.68, 0.8209, 0.6807, 0.8339, 0.6724, 0.8411, 0.6813, 0.8464, 0.6673, 0.8539, 0.8452, 0.4789, 0.8343, 0.4802, 0.8361, 0.4706, 0.8427, 0.4698, 0.85, 0.5326, 0.8346, 0.5347, 0.8343, 0.4802, 0.8411, 0.5726, 0.8346, 0.5347, 0.85, 0.5326, 0.851, 0.6005, 0.8411, 0.5726, 0.8632, 0.5694, 0.851, 0.6005, 0.8637, 0.6185, 0.8128, 0.6185, 0.8261, 0.3553, 0.8291, 0.295, 0.8691, 0.2938, 0.8787, 0.3562, 0.871, 0.3137, 0.8856, 0.3568, 0.6844, 0.1906, 0.694, 0.1995, 0.6816, 0.2197, 0.8787, 0.3562, 0.8856, 0.4267, 0.8043, 0.3883, 0.7325, 0.2041, 0.7389, 0.2425, 0.6816, 0.2197, 0.9909, 0.5662, 0.9942, 0.6133, 0.9323, 0.6001, 0.8691, 0.2938, 0.8291, 0.295, 0.8496, 0.2679, 0.9407, 0.5688, 0.9282, 0.5321, 0.9602, 0.5253, 0.2043, 0.8253, 0.218, 0.8881, 0.1951, 0.8032, 0.7325, 0.2041, 0.694, 0.1995, 0.702, 0.164, 0.218, 0.7841, 0.2043, 0.8253, 0.1882, 0.7651, 0.7118, 0.09328, 0.7176, 0.04446, 0.7357, 0.04599, 0.1951, 0.8032, 0.1689, 0.7801, 0.1603, 0.7476, 0.702, 0.164, 0.7118, 0.09328, 0.7329, 0.09555, 0.6956, 0.156, 0.707, 0.09087, 0.7118, 0.09328, 0.9602, 0.5253, 0.9282, 0.5321, 0.9389, 0.4691, 0.7357, 0.04599, 0.7176, 0.04446, 0.7173, 0.04055, 0.73, 0.04164, 0.7118, 0.09328, 0.707, 0.09087, 0.7131, 0.04627, 0.9389, 0.4691, 0.9493, 0.4263, 0.9639, 0.4355, 0.8496, 0.2679, 0.8605, 0.2471, 0.8838, 0.2468, 0.1603, 0.7476, 0.1689, 0.7801, 0.1481, 0.7587, 0.3125, 0.8481, 0.3127, 0.8264, 0.3416, 0.8304, 0.3416, 0.8304, 0.3458, 0.8604, 0.3203, 0.8604, 0.7131, 0.04627, 0.7119, 0.03896, 0.714, 0.03988, 0.9639, 0.4355, 0.9493, 0.4263, 0.9538, 0.4237, 0.9631, 0.4264, 0.1481, 0.7587, 0.1792, 0.7467, 0.1809, 0.7624, 0.1618, 0.77, 0.1481, 0.7587, 0.1422, 0.7775, 0.1379, 0.7623, 0.5657, 0.07017, 0.5614, 0.05474, 0.5783, 0.07138, 0.5687, 0.08391, 0.5741, 0.0891, 0.5786, 0.1028, 0.5741, 0.0891, 0.5755, 0.07865, 0.5783, 0.07138, 0.5687, 0.08391, 0.5657, 0.093, 0.5614, 0.05474, 0.5876, 0.07249, 0.5868, 0.07918, 0.5855, 0.07753, 0.4004, 0.8758, 0.3857, 0.8801, 0.3861, 0.8729, 0.6387, 0.8673, 0.6451, 0.8789, 0.6241, 0.8716, 0.6451, 0.8513, 0.6387, 0.8673, 0.62, 0.8642, 0.8538, 0.8342, 0.8616, 0.832, 0.8577, 0.8611, 0.5387, 0.04857, 0.5506, 0.05452, 0.5532, 0.07538, 0.5657, 0.093, 0.5389, 0.08727, 0.5532, 0.07538, 0.5614, 0.05474, 0.56, 0.05624, 0.5506, 0.05452, 0.1395, 0.8588, 0.155, 0.8965, 0.1295, 0.8743, 0.1395, 0.8588, 0.1289, 0.8552, 0.1438, 0.8443, 0.6244, 0.8516, 0.6305, 0.8186, 0.6369, 0.8208, 0.7886, 0.8064, 0.7949, 0.8203, 0.7877, 0.8207, 0.7949, 0.8203, 0.785, 0.8367, 0.7863, 0.825, 0.785, 0.8367, 0.7663, 0.8397, 0.7715, 0.8279, 0.77, 0.8094, 0.7886, 0.8064, 0.7856, 0.817, 0.8818, 0.3568, 0.883, 0.3451, 0.8876, 0.3453, 0.8232, 0.4192, 0.8231, 0.4226, 0.8175, 0.4215, 0.8231, 0.4226, 0.8232, 0.4259, 0.8175, 0.4248, 0.7755, 0.8579, 0.78, 0.8571, 0.7795, 0.872, 0.8816, 0.3586, 0.8818, 0.3568, 0.8863, 0.3593, 0.8849, 0.3269, 0.8818, 0.3253, 0.8817, 0.3238, 0.8817, 0.3238, 0.8813, 0.3117, 0.8875, 0.3126, 0.8875, 0.3126, 0.888, 0.3258, 0.8817, 0.3238, 0.5352, 0.01437, 0.5482, 0.02021, 0.5423, 0.03415, 0.7791, 0.732, 0.75, 0.7366, 0.7479, 0.724, 0.5598, 0.02681, 0.5765, 0.04447, 0.5774, 0.05793, 0.5482, 0.02021, 0.5598, 0.02681, 0.5541, 0.04162, 0.7791, 0.732, 0.7824, 0.7186, 0.7808, 0.7523, 0.7886, 0.8064, 0.77, 0.8094, 0.7651, 0.7915, 0.5794, 0.003425, 0.5794, 0.02062, 0.579, 0.002785, 0.5719, -0.02182, 0.583, -0.008899, 0.579, 0.002785, 0.6551, 0.8616, 0.6673, 0.8539, 0.6667, 0.8846, 0.6331, 0.8567, 0.6438, 0.8593, 0.6308, 0.877, 0.6438, 0.8593, 0.6551, 0.8616, 0.6667, 0.8846, 0.6308, 0.877, 0.8285, 0.4719, 0.8221, 0.4735, 0.8208, 0.4478, 0.963, 0.2169, 0.9733, 0.2148, 0.9835, 0.2399, 0.9532, 0.219, 0.963, 0.2169, 0.9835, 0.2399, 0.9533, 0.2462, 0.8427, 0.4698, 0.8361, 0.4706, 0.8431, 0.4438, 0.8504, 0.4684, 0.8427, 0.4698, 0.8431, 0.4438, 0.8654, 0.4398, 0.8361, 0.4706, 0.8285, 0.4719, 0.8208, 0.4478, 0.8431, 0.4438, 0.6813, 0.8464, 0.6807, 0.8339, 0.7069, 0.8615, 0.6807, 0.8339, 0.68, 0.8209, 0.705, 0.8239, 0.7069, 0.8615, 0.6673, 0.8539, 0.6813, 0.8464, 0.7069, 0.8615, 0.6667, 0.8846, 0.1379, 0.7623, 0.1422, 0.7775, 0.1274, 0.8056, 0.1166, 0.7658, 0.714, 0.03988, 0.7119, 0.03896, 0.7105, 0.01138, 0.7171, 0.01474, 0.1337, 0.7471, 0.1379, 0.7623, 0.1166, 0.7658, 0.1618, 0.77, 0.1809, 0.7624, 0.1776, 0.7852, 0.1422, 0.7775, 0.1618, 0.77, 0.1776, 0.7852, 0.1274, 0.8056, 0.9631, 0.4264, 0.9538, 0.4237, 0.9635, 0.4027, 0.975, 0.4279, 0.9631, 0.4264, 0.9635, 0.4027, 0.9942, 0.4057, 0.7173, 0.04055, 0.714, 0.03988, 0.7171, 0.01474, 0.7386, 0.04238, 0.73, 0.04164, 0.7171, 0.01474, 0.7455, 0.01782, 0.73, 0.04164, 0.7173, 0.04055, 0.7171, 0.01474, 0.5272, 0.738, 0.5011, 0.7269, 0.5229, 0.7322, 0.5272, 0.738, 0.5052, 0.7429, 0.5011, 0.7269, 0.8517, 0.7363, 0.8066, 0.7282, 0.8196, 0.6719, 0.8264, 0.6711, 0.8608, 0.7433, 0.811, 0.7375, 0.8066, 0.7282, 0.8517, 0.7363, 0.5675, 0.8115, 0.5055, 0.8047, 0.5064, 0.7965, 0.565, 0.8027, 0.9119, 0.6894, 0.8608, 0.7433, 0.8517, 0.7363, 0.9024, 0.6835, 0.3481, 0.7176, 0.3082, 0.6961, 0.3243, 0.6767, 0.3714, 0.6854, 0.3605, 0.7035, 0.3243, 0.6767, 0.3038, 0.7029, 0.3082, 0.6961, 0.3481, 0.7176, 0.3009, 0.7087, 0.3109, 0.6685, 0.2975, 0.6603, 0.3422, 0.6267, 0.2789, 0.6972, 0.2541, 0.691, 0.2642, 0.6831, 0.2904, 0.6878, 0.2642, 0.6831, 0.2975, 0.6603, 0.7929, 0.86, 0.7929, 0.8758, 0.7853, 0.8754, 0.3422, 0.6267, 0.2975, 0.6603, 0.2844, 0.6364, 0.2642, 0.6831, 0.2473, 0.6861, 0.2404, 0.6712, 0.3319, 0.5811, 0.2824, 0.6039, 0.2831, 0.5698, 0.2471, 0.6206, 0.2316, 0.6282, 0.2326, 0.5941, 0.2824, 0.6039, 0.2471, 0.6206, 0.2449, 0.5881, 0.2831, 0.5698, 0.2449, 0.5881, 0.2391, 0.5497, 0.3371, 0.5451, 0.2831, 0.5698, 0.2944, 0.5244, 0.4689, 0.1664, 0.4905, 0.1651, 0.4846, 0.2087, 0.2205, 0.5594, 0.1861, 0.5185, 0.2086, 0.5069, 0.2391, 0.5497, 0.2086, 0.5069, 0.2729, 0.4779, 0.2944, 0.5244, 0.2729, 0.4779, 0.347, 0.4445, 0.2729, 0.4779, 0.2086, 0.5069, 0.1902, 0.458, 0.2729, 0.4779, 0.2454, 0.4332, 0.3124, 0.4032, 0.2086, 0.5069, 0.1861, 0.5185, 0.1622, 0.4727, 0.4243, 0.3308, 0.4692, 0.3264, 0.4586, 0.426, 0.2454, 0.4332, 0.1902, 0.458, 0.1512, 0.3827, 0.3124, 0.4032, 0.2454, 0.4332, 0.2171, 0.3531, 0.1512, 0.3827, 0.1234, 0.3324, 0.1864, 0.3039, 0.2171, 0.3531, 0.1864, 0.3039, 0.2686, 0.2669, 0.4586, 0.426, 0.4509, 0.4917, 0.4034, 0.4956, 0.1234, 0.3324, 0.08449, 0.2878, 0.147, 0.2594, 0.1864, 0.3039, 0.147, 0.2594, 0.2184, 0.2271, 0.4509, 0.4917, 0.4407, 0.5579, 0.4149, 0.5606, 0.2184, 0.2271, 0.147, 0.2594, 0.1343, 0.2045, 0.06759, 0.2967, 0.02628, 0.2557, 0.04437, 0.2463, 0.08449, 0.2878, 0.04437, 0.2463, 0.1343, 0.2045, 0.04437, 0.2463, 0.02525, 0.2105, 0.1064, 0.1794, 0.1343, 0.2045, 0.1064, 0.1794, 0.1914, 0.1399, 0.4276, 0.6174, 0.4307, 0.6622, 0.4129, 0.6688, 0.8045, 0.3334, 0.7726, 0.3649, 0.7734, 0.3216, 0.4307, 0.6622, 0.4509, 0.7031, 0.4322, 0.703, 0.02525, 0.2105, 0.02188, 0.1832, 0.06424, 0.1631, 0.7726, 0.3649, 0.7492, 0.4102, 0.7386, 0.3775, 0.7726, 0.3649, 0.7398, 0.3714, 0.7398, 0.3564, 0.7492, 0.4102, 0.7308, 0.4112, 0.7322, 0.3846, 0.6107, 0.7405, 0.6175, 0.7281, 0.6155, 0.7832, 0.7386, 0.3775, 0.7322, 0.3846, 0.7388, 0.3182, 0.6175, 0.7281, 0.6203, 0.7228, 0.6179, 0.7826, 0.6155, 0.7832, 0.6156, 0.8305, 0.6118, 0.8299, 0.6222, 0.781, 0.6205, 0.8309, 0.6172, 0.8307, 0.6179, 0.7826, 0.6172, 0.8307, 0.6156, 0.8305, 0.6172, 0.8307, 0.6186, 0.874, 0.6172, 0.8738, 0.6156, 0.8305, 0.6172, 0.8738, 0.6139, 0.8732, 0.6205, 0.8309, 0.6214, 0.8741, 0.6186, 0.874, 0.6172, 0.8738, 0.6175, 0.8972, 0.6062, 0.8952, 0.7474, 0.2239, 0.7504, 0.2022, 0.7576, 0.2021, 0.6186, 0.874, 0.6222, 0.8977, 0.6175, 0.8972, 0.8843, 0.8289, 0.8843, 0.8499, 0.8792, 0.8277, 0.8792, 0.8277, 0.8843, 0.8499, 0.8667, 0.8318, 0.7504, 0.2022, 0.745, 0.1799, 0.7576, 0.2021, 0.8667, 0.8318, 0.8843, 0.8499, 0.8625, 0.8448, 0.6139, 0.8732, 0.6062, 0.8952, 0.6027, 0.8932, 0.6444, 0.7661, 0.6474, 0.7988, 0.6358, 0.8024, 0.6432, 0.7311, 0.6444, 0.7661, 0.6328, 0.7684, 0.6335, 0.7068, 0.6474, 0.6979, 0.6432, 0.7311, 0.7328, 0.3047, 0.7734, 0.3216, 0.7398, 0.3564, 0.7389, 0.2425, 0.7996, 0.2313, 0.7734, 0.3216, 0.9024, 0.6835, 0.8417, 0.6456, 0.858, 0.6205, 0.9276, 0.6147, 0.4125, 0.8685, 0.4299, 0.8115, 0.5055, 0.8047, 0.513, 0.9439, 0.4161, 0.9546, 0.4125, 0.8685, 0.6913, 0.6125, 0.6665, 0.5521, 0.7395, 0.5405, 0.7433, 0.6449, 0.6953, 0.6573, 0.6913, 0.6125, 0.7457, 0.7115, 0.7058, 0.7178, 0.7006, 0.6993, 0.7133, 0.7295, 0.7058, 0.7178, 0.7457, 0.7115, 0.7439, 0.7949, 0.7209, 0.7412, 0.75, 0.7366, 0.7429, 0.2018, 0.745, 0.1799, 0.7504, 0.2022, 0.7407, 0.2237, 0.7429, 0.2018, 0.7504, 0.2022, 0.7365, 0.267, 0.7407, 0.2237, 0.7474, 0.2239, 0.7313, 0.3205, 0.7365, 0.267, 0.7429, 0.267, 0.7322, 0.3846, 0.7247, 0.3874, 0.7313, 0.3205, 0.7308, 0.4112, 0.722, 0.4151, 0.7247, 0.3874, 0.4564, 0.662, 0.4584, 0.7024, 0.4509, 0.7031, 0.459, 0.6186, 0.4564, 0.662, 0.4307, 0.6622, 0.4689, 0.5571, 0.459, 0.6186, 0.4276, 0.6174, 0.4774, 0.4912, 0.4689, 0.5571, 0.4407, 0.5579, 0.4842, 0.4241, 0.4774, 0.4912, 0.4509, 0.4917, 0.4692, 0.3264, 0.4927, 0.3244, 0.4842, 0.4241, 0.4989, 0.2642, 0.4927, 0.3244, 0.4692, 0.3264, 0.5104, 0.2078, 0.4989, 0.2642, 0.4738, 0.2661, 0.4905, 0.1651, 0.5121, 0.1638, 0.5104, 0.2078, 0.4866, 0.1257, 0.5109, 0.1249, 0.5121, 0.1638, 0.516, 0.04239, 0.5086, 0.08553, 0.4809, 0.08492, 0.2724, 0.7038, 0.2439, 0.699, 0.2541, 0.691, 0.5322, -0.01138, 0.55, -0.01346, 0.5352, 0.01437, 0.4809, 0.08492, 0.5086, 0.08553, 0.5109, 0.1249, 0.7444, 0.6882, 0.7006, 0.6993, 0.6953, 0.6573, 0.2844, 0.6364, 0.2457, 0.6548, 0.2471, 0.6206, 0.2457, 0.6548, 0.2248, 0.665, 0.2316, 0.6282, 0.3344, 0.6135, 0.2844, 0.6364, 0.2824, 0.6039, 0.04972, 0.8059, 0.08866, 0.7951, 0.08288, 0.8333, 0.6978, 0.5158, 0.6665, 0.5521, 0.6304, 0.496, 0.08866, 0.7951, 0.04972, 0.8059, 0.03163, 0.7786, 0.6978, 0.5158, 0.7285, 0.5085, 0.7395, 0.5405, 0.8647, 0.1918, 0.8943, 0.246, 0.8127, 0.1866, 0.7285, 0.5085, 0.7191, 0.4547, 0.7271, 0.4736, 0.06271, 0.8383, 0.08288, 0.8333, 0.08498, 0.8732, 0.2626, 0.8164, 0.2481, 0.7986, 0.2553, 0.7573, 0.7285, 0.5085, 0.6978, 0.5158, 0.7025, 0.4691, 0.04972, 0.8059, 0.06271, 0.8383, 0.03857, 0.8424, 0.8344, 0.181, 0.8398, 0.1454, 0.8631, 0.1502, 0.7123, 0.4448, 0.7299, 0.4282, 0.7461, 0.4257, 0.8339, 0.1402, 0.8433, 0.1009, 0.8491, 0.1049, 0.7025, 0.4691, 0.7123, 0.4448, 0.7331, 0.4417, 0.06271, 0.8383, 0.07096, 0.8768, 0.05402, 0.8794, 0.8398, 0.1454, 0.8491, 0.1049, 0.8708, 0.1094, 0.864, 0.04794, 0.864, 0.03817, 0.8738, 0.04022, 0.05402, 0.8794, 0.07096, 0.8768, 0.07402, 0.9325, 0.8708, 0.1094, 0.8491, 0.1049, 0.864, 0.04794, 0.07096, 0.8768, 0.08498, 0.8732, 0.0839, 0.9299, 0.8433, 0.1009, 0.858, 0.04475, 0.864, 0.04794, 0.7298, 0.8395, 0.6965, 0.8334, 0.702, 0.8139, 0.07402, 0.9325, 0.0839, 0.9299, 0.08596, 0.9392, 0.07986, 0.9408, 0.2036, 0.7868, 0.199, 0.7903, 0.1985, 0.7764, 0.2134, 0.805, 0.2352, 0.8014, 0.2318, 0.811, 0.2189, 0.8131, 0.06204, 0.9342, 0.07402, 0.9325, 0.0734, 0.9425, 0.06587, 0.9436, 0.2134, 0.805, 0.2054, 0.8153, 0.2048, 0.8013, 0.2379, 0.8137, 0.2134, 0.805, 0.2036, 0.7868, 0.2481, 0.7986, 0.2594, 0.8369, 0.2379, 0.8137, 0.2626, 0.8164, 0.274, 0.8908, 0.2594, 0.8369, 0.7191, 0.4547, 0.6927, 0.4037, 0.7148, 0.4067, 0.09302, 0.8495, 0.1402, 0.8261, 0.139, 0.895, 0.2405, 0.1663, 0.2184, 0.2271, 0.2058, 0.1739, 0.2186, 0.1356, 0.2058, 0.1739, 0.1914, 0.1399, 0.1402, 0.8261, 0.09302, 0.8495, 0.08979, 0.8196, 0.7527, 0.206, 0.7913, 0.209, 0.7996, 0.2313, 0.7548, 0.1875, 0.7527, 0.206, 0.7389, 0.2425, 0.139, 0.895, 0.122, 0.9244, 0.09613, 0.937, 0.2423, 0.8253, 0.2464, 0.7396, 0.2601, 0.8162, 0.2186, 0.1356, 0.2399, 0.09513, 0.2571, 0.1125, 0.7527, 0.206, 0.7603, 0.1705, 0.7903, 0.1727, 0.2044, 0.1185, 0.2289, 0.08547, 0.2399, 0.09513, 0.7944, 0.1014, 0.7733, 0.0995, 0.7802, 0.05035, 0.2571, 0.1125, 0.2399, 0.09513, 0.2954, 0.06779, 0.7903, 0.1727, 0.7603, 0.1705, 0.7733, 0.0995, 0.2399, 0.09513, 0.2289, 0.08547, 0.2899, 0.05824, 0.2601, 0.8162, 0.2798, 0.8401, 0.2801, 0.8849, 0.7802, 0.05035, 0.778, 0.04623, 0.7866, 0.04718, 0.2899, 0.05824, 0.333, 0.04228, 0.3336, 0.0496, 0.2801, 0.8849, 0.2798, 0.8401, 0.2963, 0.8604, 0.09613, 0.937, 0.122, 0.9244, 0.1134, 0.9483, 0.2954, 0.06779, 0.3336, 0.0496, 0.3336, 0.06263, 0.3818, 0.8573, 0.3506, 0.8388, 0.3565, 0.8265, 0.3336, 0.0496, 0.333, 0.04228, 0.3371, 0.04311, 0.3396, 0.04879, 0.2963, 0.8604, 0.3051, 0.8449, 0.3058, 0.8662, 0.2641, 0.8567, 0.2664, 0.8401, 0.2859, 0.8424, 0.3336, 0.06263, 0.3336, 0.0496, 0.3416, 0.0523, 0.3443, 0.06055, 0.267, 0.6691, 0.2845, 0.6573, 0.2975, 0.6603, 0.2605, 0.6589, 0.2457, 0.6548, 0.2844, 0.6364, 0.28, 0.6494, 0.2844, 0.6364, 0.2975, 0.6603, 0.2605, 0.6589, 0.267, 0.6691, 0.2642, 0.6831, 0.8095, 0.4199, 0.8165, 0.4185, 0.8165, 0.4258, 0.3845, 0.7727, 0.3845, 0.7939, 0.3703, 0.7756, 0.3771, 0.7951, 0.3824, 0.8212, 0.3754, 0.8208, 0.3867, 0.7992, 0.3867, 0.8216, 0.3824, 0.8212, 0.8408, 0.8808, 0.8375, 0.8502, 0.845, 0.8524, 0.837, 0.8276, 0.837, 0.8677, 0.8271, 0.8592, 0.156, 0.8756, 0.148, 0.8624, 0.156, 0.8594, 0.2642, 0.6831, 0.2541, 0.691, 0.247, 0.6877, 0.2181, 0.6948, 0.1963, 0.6936, 0.2179, 0.6881, 0.2473, 0.6861, 0.2181, 0.6948, 0.2179, 0.6881, 0.8826, 0.3618, 0.8877, 0.3429, 0.8877, 0.3932, 0.8242, 0.839, 0.8271, 0.8592, 0.8016, 0.8567, 0.1726, 0.8547, 0.1726, 0.8782, 0.1664, 0.8656, 0.845, 0.8524, 0.8491, 0.8306, 0.8489, 0.852, 0.8375, 0.8502, 0.8491, 0.8306, 0.845, 0.8524, 0.7513, 0.8123, 0.7572, 0.8215, 0.7554, 0.8258, 0.7415, 0.8287, 0.7554, 0.8258, 0.7569, 0.8296, 0.7477, 0.8426, 0.7588, 0.8294, 0.7715, 0.8279, 0.77, 0.8094, 0.7713, 0.8199, 0.7572, 0.8215, 0.7477, 0.8426, 0.7569, 0.8296, 0.7588, 0.8294, 0.883, 0.3333, 0.8878, 0.3313, 0.8876, 0.3453, 0.7755, 0.883, 0.78, 0.8866, 0.7767, 0.8889, 0.8809, 0.3301, 0.8856, 0.3281, 0.8878, 0.3295, 0.7755, 0.883, 0.775, 0.8707, 0.7795, 0.872, 0.883, 0.3316, 0.8878, 0.3295, 0.8878, 0.3313, 0.888, 0.2997, 0.8817, 0.2999, 0.8849, 0.2978, 0.3009, 0.7087, 0.2724, 0.7038, 0.2789, 0.6972, 0.7209, 0.7412, 0.7133, 0.7295, 0.7479, 0.724, 0.3082, 0.6961, 0.2904, 0.6878, 0.3109, 0.6685, 0.3038, 0.7029, 0.2789, 0.6972, 0.2904, 0.6878, 0.346, 0.6462, 0.3243, 0.6767, 0.3109, 0.6685, 0.5376, -0.02321, 0.5548, -0.02251, 0.55, -0.01346, 0.7513, 0.8123, 0.7439, 0.7949, 0.7651, 0.7915, 0.5322, -0.01138, 0.5376, -0.02321, 0.55, -0.01346, 0.3796, 0.6981, 0.371, 0.7109, 0.3605, 0.7035, 0.361, 0.7246, 0.3481, 0.7176, 0.3605, 0.7035, 0.3481, 0.7176, 0.3243, 0.6767, 0.3605, 0.7035, 0.3714, 0.6854, 0.3243, 0.6767, 0.346, 0.6462, 0.3109, 0.6685, 0.3422, 0.6267, 0.3441, 0.6365, 0.2789, 0.6972, 0.2642, 0.6831, 0.2904, 0.6878, 0.2904, 0.6878, 0.2975, 0.6603, 0.3109, 0.6685, 0.7929, 0.86, 0.7853, 0.8754, 0.781, 0.859, 0.3422, 0.6267, 0.2844, 0.6364, 0.3344, 0.6135, 0.2642, 0.6831, 0.2404, 0.6712, 0.2457, 0.6548, 0.3319, 0.5811, 0.2831, 0.5698, 0.3371, 0.5451, 0.4705, 0.1283, 0.4905, 0.1651, 0.4689, 0.1664, 0.2824, 0.6039, 0.2449, 0.5881, 0.2831, 0.5698, 0.2831, 0.5698, 0.2391, 0.5497, 0.2944, 0.5244, 0.3371, 0.5451, 0.2944, 0.5244, 0.3757, 0.4869, 0.2449, 0.5881, 0.2205, 0.5594, 0.2391, 0.5497, 0.2205, 0.5594, 0.2086, 0.5069, 0.2391, 0.5497, 0.2391, 0.5497, 0.2729, 0.4779, 0.2944, 0.5244, 0.2944, 0.5244, 0.347, 0.4445, 0.3757, 0.4869, 0.2729, 0.4779, 0.1902, 0.458, 0.2454, 0.4332, 0.2729, 0.4779, 0.3124, 0.4032, 0.347, 0.4445, 0.4521, 0.2705, 0.4692, 0.3264, 0.4243, 0.3308, 0.4243, 0.3308, 0.4586, 0.426, 0.3936, 0.4278, 0.2454, 0.4332, 0.1512, 0.3827, 0.2171, 0.3531, 0.3124, 0.4032, 0.2171, 0.3531, 0.2925, 0.3193, 0.1512, 0.3827, 0.1864, 0.3039, 0.2171, 0.3531, 0.2171, 0.3531, 0.2686, 0.2669, 0.2925, 0.3193, 0.4586, 0.426, 0.4034, 0.4956, 0.3936, 0.4278, 0.1234, 0.3324, 0.147, 0.2594, 0.1864, 0.3039, 0.1864, 0.3039, 0.2184, 0.2271, 0.2686, 0.2669, 0.4509, 0.4917, 0.4149, 0.5606, 0.4034, 0.4956, 0.2184, 0.2271, 0.1343, 0.2045, 0.2058, 0.1739, 0.06759, 0.2967, 0.04437, 0.2463, 0.08449, 0.2878, 0.08449, 0.2878, 0.1343, 0.2045, 0.147, 0.2594, 0.04437, 0.2463, 0.1064, 0.1794, 0.1343, 0.2045, 0.1343, 0.2045, 0.1914, 0.1399, 0.2058, 0.1739, 0.4276, 0.6174, 0.4129, 0.6688, 0.4017, 0.6204, 0.8045, 0.3334, 0.7734, 0.3216, 0.7996, 0.2313, 0.4307, 0.6622, 0.4322, 0.703, 0.4129, 0.6688, 0.02525, 0.2105, 0.06424, 0.1631, 0.1064, 0.1794, 0.7726, 0.3649, 0.7386, 0.3775, 0.7398, 0.3714, 0.7726, 0.3649, 0.7398, 0.3564, 0.7734, 0.3216, 0.8893, 0.2962, 0.881, 0.2619, 0.8893, 0.257, 0.6107, 0.7405, 0.6155, 0.7832, 0.6099, 0.7845, 0.6203, 0.7228, 0.6222, 0.781, 0.6179, 0.7826, 0.6175, 0.7281, 0.6179, 0.7826, 0.6155, 0.7832, 0.6155, 0.7832, 0.6118, 0.8299, 0.6099, 0.7845, 0.6222, 0.781, 0.6172, 0.8307, 0.6179, 0.7826, 0.6179, 0.7826, 0.6156, 0.8305, 0.6155, 0.7832, 0.6172, 0.8307, 0.6172, 0.8738, 0.6156, 0.8305, 0.6156, 0.8305, 0.6139, 0.8732, 0.6118, 0.8299, 0.6205, 0.8309, 0.6186, 0.874, 0.6172, 0.8307, 0.6172, 0.8738, 0.6062, 0.8952, 0.6139, 0.8732, 0.6214, 0.8741, 0.6222, 0.8977, 0.6186, 0.874, 0.6186, 0.874, 0.6175, 0.8972, 0.6172, 0.8738, 0.6139, 0.8732, 0.6027, 0.8932, 0.6117, 0.8719, 0.6444, 0.7661, 0.6358, 0.8024, 0.6328, 0.7684, 0.6432, 0.7311, 0.6328, 0.7684, 0.6321, 0.7352, 0.6335, 0.7068, 0.6432, 0.7311, 0.6321, 0.7352, 0.7328, 0.3047, 0.7398, 0.3564, 0.7279, 0.3552, 0.7389, 0.2425, 0.7734, 0.3216, 0.7328, 0.3047, 0.4355, 0.8027, 0.4775, 0.738, 0.5052, 0.7429, 0.5064, 0.7965, 0.4125, 0.8685, 0.5055, 0.8047, 0.5094, 0.8606, 0.513, 0.9439, 0.4125, 0.8685, 0.5094, 0.8606, 0.6913, 0.6125, 0.7395, 0.5405, 0.7444, 0.5984, 0.7433, 0.6449, 0.6913, 0.6125, 0.7444, 0.5984, 0.7457, 0.7115, 0.7006, 0.6993, 0.7444, 0.6882, 0.7133, 0.7295, 0.7457, 0.7115, 0.7479, 0.724, 0.7439, 0.7949, 0.75, 0.7366, 0.7651, 0.7915, 0.7407, 0.2237, 0.7504, 0.2022, 0.7474, 0.2239, 0.7365, 0.267, 0.7474, 0.2239, 0.7429, 0.267, 0.7313, 0.3205, 0.7429, 0.267, 0.7388, 0.3182, 0.7322, 0.3846, 0.7313, 0.3205, 0.7388, 0.3182, 0.7308, 0.4112, 0.7247, 0.3874, 0.7322, 0.3846, 0.4564, 0.662, 0.4509, 0.7031, 0.4307, 0.6622, 0.459, 0.6186, 0.4307, 0.6622, 0.4276, 0.6174, 0.4689, 0.5571, 0.4276, 0.6174, 0.4407, 0.5579, 0.4774, 0.4912, 0.4407, 0.5579, 0.4509, 0.4917, 0.4842, 0.4241, 0.4509, 0.4917, 0.4586, 0.426, 0.4692, 0.3264, 0.4842, 0.4241, 0.4586, 0.426, 0.4989, 0.2642, 0.4692, 0.3264, 0.4738, 0.2661, 0.5104, 0.2078, 0.4738, 0.2661, 0.4846, 0.2087, 0.4905, 0.1651, 0.5104, 0.2078, 0.4846, 0.2087, 0.4866, 0.1257, 0.5121, 0.1638, 0.4905, 0.1651, 0.2439, 0.699, 0.2248, 0.665, 0.2541, 0.691, 0.2724, 0.7038, 0.2541, 0.691, 0.2789, 0.6972, 0.4809, 0.08492, 0.5109, 0.1249, 0.4866, 0.1257, 0.7444, 0.6882, 0.6953, 0.6573, 0.7433, 0.6449, 0.2844, 0.6364, 0.2471, 0.6206, 0.2824, 0.6039, 0.2457, 0.6548, 0.2316, 0.6282, 0.2471, 0.6206, 0.3344, 0.6135, 0.2824, 0.6039, 0.3319, 0.5811, 0.04972, 0.8059, 0.08288, 0.8333, 0.06271, 0.8383, 0.6978, 0.5158, 0.6304, 0.496, 0.6619, 0.4641, 0.3648, 0.8217, 0.3122, 0.7798, 0.3648, 0.7686, 0.6978, 0.5158, 0.7395, 0.5405, 0.6665, 0.5521, 0.8647, 0.1918, 0.8127, 0.1866, 0.8344, 0.181, 0.7285, 0.5085, 0.7271, 0.4736, 0.7395, 0.5405, 0.06271, 0.8383, 0.08498, 0.8732, 0.07096, 0.8768, 0.2626, 0.8164, 0.2553, 0.7573, 0.274, 0.7384, 0.7285, 0.5085, 0.7025, 0.4691, 0.725, 0.4658, 0.04972, 0.8059, 0.03857, 0.8424, 0.005187, 0.8187, 0.8344, 0.181, 0.8631, 0.1502, 0.8647, 0.1918, 0.7123, 0.4448, 0.7461, 0.4257, 0.7331, 0.4417, 0.8339, 0.1402, 0.8491, 0.1049, 0.8398, 0.1454, 0.7025, 0.4691, 0.7331, 0.4417, 0.725, 0.4658, 0.06271, 0.8383, 0.05402, 0.8794, 0.03857, 0.8424, 0.8398, 0.1454, 0.8708, 0.1094, 0.8631, 0.1502, 0.864, 0.04794, 0.8738, 0.04022, 0.8841, 0.04238, 0.8808, 0.05146, 0.05402, 0.8794, 0.07402, 0.9325, 0.06204, 0.9342, 0.8708, 0.1094, 0.864, 0.04794, 0.8808, 0.05146, 0.07096, 0.8768, 0.0839, 0.9299, 0.07402, 0.9325, 0.8433, 0.1009, 0.864, 0.04794, 0.8491, 0.1049, 0.6965, 0.8334, 0.7298, 0.8395, 0.7083, 0.8585, 0.7083, 0.8585, 0.7298, 0.8395, 0.7298, 0.8615, 0.7298, 0.8395, 0.702, 0.8139, 0.7298, 0.8175, 0.07402, 0.9325, 0.07986, 0.9408, 0.0734, 0.9425, 0.2036, 0.7868, 0.1985, 0.7764, 0.2039, 0.7637, 0.2123, 0.7657, 0.2134, 0.805, 0.2189, 0.8131, 0.2054, 0.8153, 0.06204, 0.9342, 0.06587, 0.9436, 0.05724, 0.945, 0.2134, 0.805, 0.2048, 0.8013, 0.199, 0.7903, 0.2036, 0.7868, 0.2379, 0.8137, 0.2036, 0.7868, 0.228, 0.7873, 0.2481, 0.7986, 0.2379, 0.8137, 0.228, 0.7873, 0.2626, 0.8164, 0.2594, 0.8369, 0.2481, 0.7986, 0.7191, 0.4547, 0.7148, 0.4067, 0.7271, 0.4736, 0.09302, 0.8495, 0.139, 0.895, 0.1025, 0.9109, 0.2405, 0.1663, 0.2058, 0.1739, 0.2186, 0.1356, 0.2186, 0.1356, 0.1914, 0.1399, 0.2044, 0.1185, 0.1402, 0.8261, 0.08979, 0.8196, 0.1402, 0.7496, 0.7527, 0.206, 0.7996, 0.2313, 0.7389, 0.2425, 0.7918, 0.8894, 0.8064, 0.7467, 0.8064, 0.948, 0.139, 0.895, 0.09613, 0.937, 0.1025, 0.9109, 0.2423, 0.8253, 0.2601, 0.8162, 0.2548, 0.868, 0.2186, 0.1356, 0.2571, 0.1125, 0.2405, 0.1663, 0.7527, 0.206, 0.7903, 0.1727, 0.7913, 0.209, 0.2044, 0.1185, 0.2399, 0.09513, 0.2186, 0.1356, 0.7944, 0.1014, 0.7802, 0.05035, 0.7982, 0.05235, 0.2571, 0.1125, 0.2954, 0.06779, 0.3035, 0.08472, 0.7903, 0.1727, 0.7733, 0.0995, 0.7944, 0.1014, 0.2399, 0.09513, 0.2899, 0.05824, 0.2954, 0.06779, 0.2601, 0.8162, 0.2801, 0.8849, 0.2548, 0.868, 0.7802, 0.05035, 0.7866, 0.04718, 0.7993, 0.04858, 0.7982, 0.05235, 0.2899, 0.05824, 0.3336, 0.0496, 0.2954, 0.06779, 0.2801, 0.8849, 0.2963, 0.8604, 0.3006, 0.8907, 0.09613, 0.937, 0.1134, 0.9483, 0.09042, 0.9583, 0.2954, 0.06779, 0.3336, 0.06263, 0.3035, 0.08472, 0.3506, 0.8388, 0.3818, 0.8573, 0.3538, 0.8607, 0.3818, 0.8573, 0.3565, 0.8265, 0.3818, 0.827, 0.3336, 0.0496, 0.3396, 0.04879, 0.3416, 0.0523, 0.2963, 0.8604, 0.3058, 0.8662, 0.3061, 0.884, 0.3006, 0.8907, 0.2641, 0.8567, 0.2859, 0.8424, 0.3051, 0.8449, 0.2963, 0.8604, 0.3336, 0.06263, 0.3443, 0.06055, 0.3481, 0.06849, 0.267, 0.6691, 0.2975, 0.6603, 0.2642, 0.6831, 0.2605, 0.6589, 0.2844, 0.6364, 0.28, 0.6494, 0.28, 0.6494, 0.2975, 0.6603, 0.2845, 0.6573, 0.2605, 0.6589, 0.2642, 0.6831, 0.2457, 0.6548, 0.8095, 0.4199, 0.8165, 0.4258, 0.8095, 0.4254, 0.3845, 0.7727, 0.3703, 0.7756, 0.3698, 0.7684, 0.3771, 0.7951, 0.3754, 0.8208, 0.3663, 0.7945, 0.3867, 0.7992, 0.3824, 0.8212, 0.3771, 0.7951, 0.8408, 0.8808, 0.845, 0.8524, 0.8491, 0.8831, 0.837, 0.8276, 0.8271, 0.8592, 0.8242, 0.839, 0.2457, 0.6548, 0.2395, 0.6716, 0.2248, 0.665, 0.2642, 0.6831, 0.247, 0.6877, 0.2473, 0.6861, 0.2473, 0.6861, 0.2179, 0.6881, 0.2404, 0.6712, 0.8826, 0.3618, 0.8877, 0.3932, 0.8844, 0.4102, 0.8242, 0.839, 0.8016, 0.8567, 0.8017, 0.8481, 0.7513, 0.8123, 0.7554, 0.8258, 0.7415, 0.8287, 0.7415, 0.8287, 0.7569, 0.8296, 0.7477, 0.8426, 0.7477, 0.8426, 0.7715, 0.8279, 0.7663, 0.8397, 0.77, 0.8094, 0.7572, 0.8215, 0.7513, 0.8123, 0.883, 0.3333, 0.8876, 0.3453, 0.883, 0.3451, 0.7755, 0.883, 0.7767, 0.8889, 0.7721, 0.8853, 0.8809, 0.3301, 0.8878, 0.3295, 0.883, 0.3316, 0.7755, 0.883, 0.7795, 0.872, 0.78, 0.8866, 0.883, 0.3316, 0.8878, 0.3313, 0.883, 0.3333, 0.8849, 0.2978, 0.8817, 0.2999, 0.8818, 0.2984, 0.8817, 0.2999, 0.8875, 0.3126, 0.8813, 0.3117, 0.8875, 0.3126, 0.8817, 0.2999, 0.888, 0.2997, 0.3009, 0.7087, 0.2789, 0.6972, 0.3038, 0.7029, 0.7209, 0.7412, 0.7479, 0.724, 0.75, 0.7366, 0.3082, 0.6961, 0.3109, 0.6685, 0.3243, 0.6767, 0.3038, 0.7029, 0.2904, 0.6878, 0.3082, 0.6961, 0.346, 0.6462, 0.3109, 0.6685, 0.3441, 0.6365, 0.7513, 0.8123, 0.7651, 0.7915, 0.77, 0.8094, 0.3796, 0.6981, 0.3605, 0.7035, 0.3714, 0.6854, 0.361, 0.7246, 0.3605, 0.7035, 0.371, 0.7109, 0.0734, 0.9425, 0.06814, 0.9706, 0.06587, 0.9436, 0.08596, 0.9392, 0.08866, 0.9654, 0.07986, 0.9408, 0.07986, 0.9408, 0.08866, 0.9654, 0.06814, 0.9706, 0.0734, 0.9425, 0.8603, 0.03624, 0.8641, 0.01103, 0.864, 0.03817, 0.8738, 0.04022, 0.8943, 0.01732, 0.8841, 0.04238, 0.864, 0.03817, 0.8641, 0.01103, 0.8943, 0.01732, 0.8738, 0.04022, 0.2048, 0.8013, 0.1829, 0.8042, 0.199, 0.7903, 0.2054, 0.8153, 0.1845, 0.8449, 0.1829, 0.8042, 0.2048, 0.8013, 0.199, 0.7903, 0.1829, 0.8042, 0.1814, 0.7636, 0.1985, 0.7764, 0.2318, 0.811, 0.2234, 0.8384, 0.2189, 0.8131, 0.2189, 0.8131, 0.2234, 0.8384, 0.1845, 0.8449, 0.2054, 0.8153, 0.06587, 0.9436, 0.06814, 0.9706, 0.04339, 0.9744, 0.05724, 0.945, 0.3443, 0.06055, 0.3691, 0.05334, 0.3796, 0.07395, 0.3481, 0.06849, 0.3396, 0.04879, 0.3621, 0.04176, 0.3691, 0.05334, 0.3416, 0.0523, 0.3416, 0.0523, 0.3691, 0.05334, 0.3443, 0.06055, 0.2859, 0.8424, 0.3247, 0.823, 0.3051, 0.8449, 0.2664, 0.8401, 0.2749, 0.816, 0.3247, 0.823, 0.2859, 0.8424, 0.3058, 0.8662, 0.3247, 0.8779, 0.3061, 0.884, 0.3051, 0.8449, 0.3247, 0.823, 0.3247, 0.8779, 0.3058, 0.8662, 0.3371, 0.04311, 0.3621, 0.04176, 0.3396, 0.04879, 0.778, 0.04623, 0.7759, 0.0208, 0.8045, 0.0233, 0.7866, 0.04718, 0.7866, 0.04718, 0.8045, 0.0233, 0.7993, 0.04858, 0.4775, 0.738, 0.4794, 0.7322, 0.5011, 0.7269, 0.4775, 0.738, 0.5011, 0.7269, 0.5052, 0.7429, 0.2252, 0.22, 0.2563, 0.1908, 0.2622, 0.1954, 0.2719, 0.2575, 0.2184, 0.2271, 0.2252, 0.22, 0.2719, 0.2575, 0.2686, 0.2669, 0.4299, 0.8115, 0.4355, 0.8027, 0.5064, 0.7965, 0.5055, 0.8047, 0.9119, 0.6894, 0.9024, 0.6835, 0.9276, 0.6147, 0.938, 0.6199])
me_circle.materials.append(mat_cow)
me_circle.materials.append(mat_cow_2)
me_circle.materials.append(mat_cow_3)
me_circle.materials.append(mat_horn)
me_circle.materials.append(mat_foot)
me_circle.materials.append(mat_breast)
me_circle.update()

# ---- objects
ob_low_poly_cow = bpy.data.objects.new('Low poly COW', me_circle)

# ---- transforms, parenting, visibility, modifiers, constraints
ob_low_poly_cow.location = (0.0, 0.0, 0.0)

# ---- collection membership
col_low_poly_cow.objects.link(ob_low_poly_cow)

# ---- scene / render settings (as saved in the file)
scene.frame_start = 1; scene.frame_end = 250; scene.frame_set(1)
scene.render.engine = 'BLENDER_EEVEE_NEXT'
bpy.context.view_layer.update()

# ---- added for rendering (the .blend has no active camera and no usable light): camera, sun
cam_auto = bpy.data.cameras.new('AutoCamera')
cam_auto.lens = 50.0
cam_auto.sensor_width = 36.0
cam_auto.clip_end = 1000.0
ob_auto_camera = bpy.data.objects.new('AutoCamera', cam_auto)
scene.collection.objects.link(ob_auto_camera)
ob_auto_camera.location = (0.814428, -0.806238, 0.800363)
ob_auto_camera.rotation_euler = (1.09748, -7.21219e-08, 0.694738)
scene.camera = ob_auto_camera
light_auto_sun = bpy.data.lights.new('AutoSun', 'SUN')
light_auto_sun.energy = 3.0
light_auto_sun.angle = 0.0523599
ob_auto_sun = bpy.data.objects.new('AutoSun', light_auto_sun)
scene.collection.objects.link(ob_auto_sun)
ob_auto_sun.rotation_euler = (0.872665, 0.174533, 0.523599)
bpy.context.view_layer.update()
